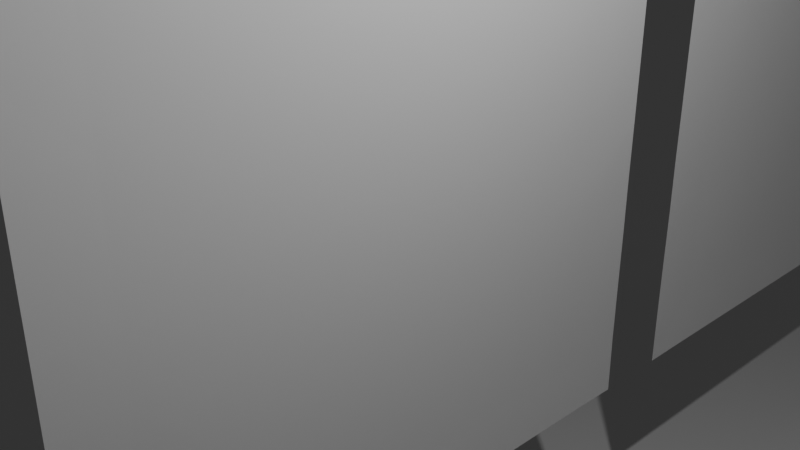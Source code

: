 # Source: force-field-demo.blend  (saved by Blender 5.0.119; exported with 4.5.12 LTS)
import bpy
from mathutils import Matrix  # noqa: F401  (used for matrix-valued properties, if any)

bpy.ops.wm.read_factory_settings(use_empty=True)
scene = bpy.context.scene
scene.name = 'Scene'

# ---- collections
col_collection = bpy.data.collections.new('Collection'); scene.collection.children.link(col_collection)
col_cloth = bpy.data.collections.new('Cloth'); scene.collection.children.link(col_cloth)

# ---- world
world_world = bpy.data.worlds.new('World'); scene.world = world_world
world_world.use_nodes = True; world_world.node_tree.nodes.clear()
_N = world_world.node_tree.nodes; _L = world_world.node_tree.links
n0 = _N.new('ShaderNodeOutputWorld'); n0.name = 'World Output'; n0.location = (200, 100)
n1 = _N.new('ShaderNodeBackground'); n1.name = 'Background'; n1.location = (-200, 100)
n1.inputs[0].default_value = (0.05088, 0.05088, 0.05088, 1.0)
_L.new(n1.outputs[0], n0.inputs[0])
n0.is_active_output = True
world_world.color = (0.05088, 0.05088, 0.05088)
world_world.sun_shadow_jitter_overblur = 0.0

# ---- cameras
cam_camera = bpy.data.cameras.new('Camera')
cam_camera.clip_end = 100.0
cam_camera.ortho_scale = 7.314

# ---- lights
light_light = bpy.data.lights.new('Light', 'POINT')
light_light.energy = 1000.0
light_light.shadow_soft_size = 0.1

# ---- meshes
me_plane = bpy.data.meshes.new('Plane')
me_plane.from_pydata([(-1.8, -1.8, -1.8), (-1.8, -1.8, -1.4), (-1.8, -1.8, -1.0), (-1.8, -1.8, -0.6), (-1.8, -1.8, -0.2), (-1.8, -1.8, 0.2), (-1.8, -1.8, 0.6), (-1.8, -1.8, 1.0), (-1.8, -1.8, 1.4), (-1.8, -1.8, 1.8), (-1.8, -1.4, -1.8), (-1.8, -1.4, -1.4), (-1.8, -1.4, -1.0), (-1.8, -1.4, -0.6), (-1.8, -1.4, -0.2), (-1.8, -1.4, 0.2), (-1.8, -1.4, 0.6), (-1.8, -1.4, 1.0), (-1.8, -1.4, 1.4), (-1.8, -1.4, 1.8), (-1.8, -1.0, -1.8), (-1.8, -1.0, -1.4), (-1.8, -1.0, -1.0), (-1.8, -1.0, -0.6), (-1.8, -1.0, -0.2), (-1.8, -1.0, 0.2), (-1.8, -1.0, 0.6), (-1.8, -1.0, 1.0), (-1.8, -1.0, 1.4), (-1.8, -1.0, 1.8), (-1.8, -0.6, -1.8), (-1.8, -0.6, -1.4), (-1.8, -0.6, -1.0), (-1.8, -0.6, -0.6), (-1.8, -0.6, -0.2), (-1.8, -0.6, 0.2), (-1.8, -0.6, 0.6), (-1.8, -0.6, 1.0), (-1.8, -0.6, 1.4), (-1.8, -0.6, 1.8), (-1.8, -0.2, -1.8), (-1.8, -0.2, -1.4), (-1.8, -0.2, -1.0), (-1.8, -0.2, -0.6), (-1.8, -0.2, -0.2), (-1.8, -0.2, 0.2), (-1.8, -0.2, 0.6), (-1.8, -0.2, 1.0), (-1.8, -0.2, 1.4), (-1.8, -0.2, 1.8), (-1.8, 0.2, -1.8), (-1.8, 0.2, -1.4), (-1.8, 0.2, -1.0), (-1.8, 0.2, -0.6), (-1.8, 0.2, -0.2), (-1.8, 0.2, 0.2), (-1.8, 0.2, 0.6), (-1.8, 0.2, 1.0), (-1.8, 0.2, 1.4), (-1.8, 0.2, 1.8), (-1.8, 0.6, -1.8), (-1.8, 0.6, -1.4), (-1.8, 0.6, -1.0), (-1.8, 0.6, -0.6), (-1.8, 0.6, -0.2), (-1.8, 0.6, 0.2), (-1.8, 0.6, 0.6), (-1.8, 0.6, 1.0), (-1.8, 0.6, 1.4), (-1.8, 0.6, 1.8), (-1.8, 1.0, -1.8), (-1.8, 1.0, -1.4), (-1.8, 1.0, -1.0), (-1.8, 1.0, -0.6), (-1.8, 1.0, -0.2), (-1.8, 1.0, 0.2), (-1.8, 1.0, 0.6), (-1.8, 1.0, 1.0), (-1.8, 1.0, 1.4), (-1.8, 1.0, 1.8), (-1.8, 1.4, -1.8), (-1.8, 1.4, -1.4), (-1.8, 1.4, -1.0), (-1.8, 1.4, -0.6), (-1.8, 1.4, -0.2), (-1.8, 1.4, 0.2), (-1.8, 1.4, 0.6), (-1.8, 1.4, 1.0), (-1.8, 1.4, 1.4), (-1.8, 1.4, 1.8), (-1.8, 1.8, -1.8), (-1.8, 1.8, -1.4), (-1.8, 1.8, -1.0), (-1.8, 1.8, -0.6), (-1.8, 1.8, -0.2), (-1.8, 1.8, 0.2), (-1.8, 1.8, 0.6), (-1.8, 1.8, 1.0), (-1.8, 1.8, 1.4), (-1.8, 1.8, 1.8), (-1.4, -1.8, -1.8), (-1.4, -1.8, -1.4), (-1.4, -1.8, -1.0), (-1.4, -1.8, -0.6), (-1.4, -1.8, -0.2), (-1.4, -1.8, 0.2), (-1.4, -1.8, 0.6), (-1.4, -1.8, 1.0), (-1.4, -1.8, 1.4), (-1.4, -1.8, 1.8), (-1.4, -1.4, -1.8), (-1.4, -1.4, -1.4), (-1.4, -1.4, -1.0), (-1.4, -1.4, -0.6), (-1.4, -1.4, -0.2), (-1.4, -1.4, 0.2), (-1.4, -1.4, 0.6), (-1.4, -1.4, 1.0), (-1.4, -1.4, 1.4), (-1.4, -1.4, 1.8), (-1.4, -1.0, -1.8), (-1.4, -1.0, -1.4), (-1.4, -1.0, -1.0), (-1.4, -1.0, -0.6), (-1.4, -1.0, -0.2), (-1.4, -1.0, 0.2), (-1.4, -1.0, 0.6), (-1.4, -1.0, 1.0), (-1.4, -1.0, 1.4), (-1.4, -1.0, 1.8), (-1.4, -0.6, -1.8), (-1.4, -0.6, -1.4), (-1.4, -0.6, -1.0), (-1.4, -0.6, -0.6), (-1.4, -0.6, -0.2), (-1.4, -0.6, 0.2), (-1.4, -0.6, 0.6), (-1.4, -0.6, 1.0), (-1.4, -0.6, 1.4), (-1.4, -0.6, 1.8), (-1.4, -0.2, -1.8), (-1.4, -0.2, -1.4), (-1.4, -0.2, -1.0), (-1.4, -0.2, -0.6), (-1.4, -0.2, -0.2), (-1.4, -0.2, 0.2), (-1.4, -0.2, 0.6), (-1.4, -0.2, 1.0), (-1.4, -0.2, 1.4), (-1.4, -0.2, 1.8), (-1.4, 0.2, -1.8), (-1.4, 0.2, -1.4), (-1.4, 0.2, -1.0), (-1.4, 0.2, -0.6), (-1.4, 0.2, -0.2), (-1.4, 0.2, 0.2), (-1.4, 0.2, 0.6), (-1.4, 0.2, 1.0), (-1.4, 0.2, 1.4), (-1.4, 0.2, 1.8), (-1.4, 0.6, -1.8), (-1.4, 0.6, -1.4), (-1.4, 0.6, -1.0), (-1.4, 0.6, -0.6), (-1.4, 0.6, -0.2), (-1.4, 0.6, 0.2), (-1.4, 0.6, 0.6), (-1.4, 0.6, 1.0), (-1.4, 0.6, 1.4), (-1.4, 0.6, 1.8), (-1.4, 1.0, -1.8), (-1.4, 1.0, -1.4), (-1.4, 1.0, -1.0), (-1.4, 1.0, -0.6), (-1.4, 1.0, -0.2), (-1.4, 1.0, 0.2), (-1.4, 1.0, 0.6), (-1.4, 1.0, 1.0), (-1.4, 1.0, 1.4), (-1.4, 1.0, 1.8), (-1.4, 1.4, -1.8), (-1.4, 1.4, -1.4), (-1.4, 1.4, -1.0), (-1.4, 1.4, -0.6), (-1.4, 1.4, -0.2), (-1.4, 1.4, 0.2), (-1.4, 1.4, 0.6), (-1.4, 1.4, 1.0), (-1.4, 1.4, 1.4), (-1.4, 1.4, 1.8), (-1.4, 1.8, -1.8), (-1.4, 1.8, -1.4), (-1.4, 1.8, -1.0), (-1.4, 1.8, -0.6), (-1.4, 1.8, -0.2), (-1.4, 1.8, 0.2), (-1.4, 1.8, 0.6), (-1.4, 1.8, 1.0), (-1.4, 1.8, 1.4), (-1.4, 1.8, 1.8), (-1.0, -1.8, -1.8), (-1.0, -1.8, -1.4), (-1.0, -1.8, -1.0), (-1.0, -1.8, -0.6), (-1.0, -1.8, -0.2), (-1.0, -1.8, 0.2), (-1.0, -1.8, 0.6), (-1.0, -1.8, 1.0), (-1.0, -1.8, 1.4), (-1.0, -1.8, 1.8), (-1.0, -1.4, -1.8), (-1.0, -1.4, -1.4), (-1.0, -1.4, -1.0), (-1.0, -1.4, -0.6), (-1.0, -1.4, -0.2), (-1.0, -1.4, 0.2), (-1.0, -1.4, 0.6), (-1.0, -1.4, 1.0), (-1.0, -1.4, 1.4), (-1.0, -1.4, 1.8), (-1.0, -1.0, -1.8), (-1.0, -1.0, -1.4), (-1.0, -1.0, -1.0), (-1.0, -1.0, -0.6), (-1.0, -1.0, -0.2), (-1.0, -1.0, 0.2), (-1.0, -1.0, 0.6), (-1.0, -1.0, 1.0), (-1.0, -1.0, 1.4), (-1.0, -1.0, 1.8), (-1.0, -0.6, -1.8), (-1.0, -0.6, -1.4), (-1.0, -0.6, -1.0), (-1.0, -0.6, -0.6), (-1.0, -0.6, -0.2), (-1.0, -0.6, 0.2), (-1.0, -0.6, 0.6), (-1.0, -0.6, 1.0), (-1.0, -0.6, 1.4), (-1.0, -0.6, 1.8), (-1.0, -0.2, -1.8), (-1.0, -0.2, -1.4), (-1.0, -0.2, -1.0), (-1.0, -0.2, -0.6), (-1.0, -0.2, -0.2), (-1.0, -0.2, 0.2), (-1.0, -0.2, 0.6), (-1.0, -0.2, 1.0), (-1.0, -0.2, 1.4), (-1.0, -0.2, 1.8), (-1.0, 0.2, -1.8), (-1.0, 0.2, -1.4), (-1.0, 0.2, -1.0), (-1.0, 0.2, -0.6), (-1.0, 0.2, -0.2), (-1.0, 0.2, 0.2), (-1.0, 0.2, 0.6), (-1.0, 0.2, 1.0), (-1.0, 0.2, 1.4), (-1.0, 0.2, 1.8), (-1.0, 0.6, -1.8), (-1.0, 0.6, -1.4), (-1.0, 0.6, -1.0), (-1.0, 0.6, -0.6), (-1.0, 0.6, -0.2), (-1.0, 0.6, 0.2), (-1.0, 0.6, 0.6), (-1.0, 0.6, 1.0), (-1.0, 0.6, 1.4), (-1.0, 0.6, 1.8), (-1.0, 1.0, -1.8), (-1.0, 1.0, -1.4), (-1.0, 1.0, -1.0), (-1.0, 1.0, -0.6), (-1.0, 1.0, -0.2), (-1.0, 1.0, 0.2), (-1.0, 1.0, 0.6), (-1.0, 1.0, 1.0), (-1.0, 1.0, 1.4), (-1.0, 1.0, 1.8), (-1.0, 1.4, -1.8), (-1.0, 1.4, -1.4), (-1.0, 1.4, -1.0), (-1.0, 1.4, -0.6), (-1.0, 1.4, -0.2), (-1.0, 1.4, 0.2), (-1.0, 1.4, 0.6), (-1.0, 1.4, 1.0), (-1.0, 1.4, 1.4), (-1.0, 1.4, 1.8), (-1.0, 1.8, -1.8), (-1.0, 1.8, -1.4), (-1.0, 1.8, -1.0), (-1.0, 1.8, -0.6), (-1.0, 1.8, -0.2), (-1.0, 1.8, 0.2), (-1.0, 1.8, 0.6), (-1.0, 1.8, 1.0), (-1.0, 1.8, 1.4), (-1.0, 1.8, 1.8), (-0.6, -1.8, -1.8), (-0.6, -1.8, -1.4), (-0.6, -1.8, -1.0), (-0.6, -1.8, -0.6), (-0.6, -1.8, -0.2), (-0.6, -1.8, 0.2), (-0.6, -1.8, 0.6), (-0.6, -1.8, 1.0), (-0.6, -1.8, 1.4), (-0.6, -1.8, 1.8), (-0.6, -1.4, -1.8), (-0.6, -1.4, -1.4), (-0.6, -1.4, -1.0), (-0.6, -1.4, -0.6), (-0.6, -1.4, -0.2), (-0.6, -1.4, 0.2), (-0.6, -1.4, 0.6), (-0.6, -1.4, 1.0), (-0.6, -1.4, 1.4), (-0.6, -1.4, 1.8), (-0.6, -1.0, -1.8), (-0.6, -1.0, -1.4), (-0.6, -1.0, -1.0), (-0.6, -1.0, -0.6), (-0.6, -1.0, -0.2), (-0.6, -1.0, 0.2), (-0.6, -1.0, 0.6), (-0.6, -1.0, 1.0), (-0.6, -1.0, 1.4), (-0.6, -1.0, 1.8), (-0.6, -0.6, -1.8), (-0.6, -0.6, -1.4), (-0.6, -0.6, -1.0), (-0.6, -0.6, -0.6), (-0.6, -0.6, -0.2), (-0.6, -0.6, 0.2), (-0.6, -0.6, 0.6), (-0.6, -0.6, 1.0), (-0.6, -0.6, 1.4), (-0.6, -0.6, 1.8), (-0.6, -0.2, -1.8), (-0.6, -0.2, -1.4), (-0.6, -0.2, -1.0), (-0.6, -0.2, -0.6), (-0.6, -0.2, -0.2), (-0.6, -0.2, 0.2), (-0.6, -0.2, 0.6), (-0.6, -0.2, 1.0), (-0.6, -0.2, 1.4), (-0.6, -0.2, 1.8), (-0.6, 0.2, -1.8), (-0.6, 0.2, -1.4), (-0.6, 0.2, -1.0), (-0.6, 0.2, -0.6), (-0.6, 0.2, -0.2), (-0.6, 0.2, 0.2), (-0.6, 0.2, 0.6), (-0.6, 0.2, 1.0), (-0.6, 0.2, 1.4), (-0.6, 0.2, 1.8), (-0.6, 0.6, -1.8), (-0.6, 0.6, -1.4), (-0.6, 0.6, -1.0), (-0.6, 0.6, -0.6), (-0.6, 0.6, -0.2), (-0.6, 0.6, 0.2), (-0.6, 0.6, 0.6), (-0.6, 0.6, 1.0), (-0.6, 0.6, 1.4), (-0.6, 0.6, 1.8), (-0.6, 1.0, -1.8), (-0.6, 1.0, -1.4), (-0.6, 1.0, -1.0), (-0.6, 1.0, -0.6), (-0.6, 1.0, -0.2), (-0.6, 1.0, 0.2), (-0.6, 1.0, 0.6), (-0.6, 1.0, 1.0), (-0.6, 1.0, 1.4), (-0.6, 1.0, 1.8), (-0.6, 1.4, -1.8), (-0.6, 1.4, -1.4), (-0.6, 1.4, -1.0), (-0.6, 1.4, -0.6), (-0.6, 1.4, -0.2), (-0.6, 1.4, 0.2), (-0.6, 1.4, 0.6), (-0.6, 1.4, 1.0), (-0.6, 1.4, 1.4), (-0.6, 1.4, 1.8), (-0.6, 1.8, -1.8), (-0.6, 1.8, -1.4), (-0.6, 1.8, -1.0), (-0.6, 1.8, -0.6), (-0.6, 1.8, -0.2), (-0.6, 1.8, 0.2), (-0.6, 1.8, 0.6), (-0.6, 1.8, 1.0), (-0.6, 1.8, 1.4), (-0.6, 1.8, 1.8), (-0.2, -1.8, -1.8), (-0.2, -1.8, -1.4), (-0.2, -1.8, -1.0), (-0.2, -1.8, -0.6), (-0.2, -1.8, -0.2), (-0.2, -1.8, 0.2), (-0.2, -1.8, 0.6), (-0.2, -1.8, 1.0), (-0.2, -1.8, 1.4), (-0.2, -1.8, 1.8), (-0.2, -1.4, -1.8), (-0.2, -1.4, -1.4), (-0.2, -1.4, -1.0), (-0.2, -1.4, -0.6), (-0.2, -1.4, -0.2), (-0.2, -1.4, 0.2), (-0.2, -1.4, 0.6), (-0.2, -1.4, 1.0), (-0.2, -1.4, 1.4), (-0.2, -1.4, 1.8), (-0.2, -1.0, -1.8), (-0.2, -1.0, -1.4), (-0.2, -1.0, -1.0), (-0.2, -1.0, -0.6), (-0.2, -1.0, -0.2), (-0.2, -1.0, 0.2), (-0.2, -1.0, 0.6), (-0.2, -1.0, 1.0), (-0.2, -1.0, 1.4), (-0.2, -1.0, 1.8), (-0.2, -0.6, -1.8), (-0.2, -0.6, -1.4), (-0.2, -0.6, -1.0), (-0.2, -0.6, -0.6), (-0.2, -0.6, -0.2), (-0.2, -0.6, 0.2), (-0.2, -0.6, 0.6), (-0.2, -0.6, 1.0), (-0.2, -0.6, 1.4), (-0.2, -0.6, 1.8), (-0.2, -0.2, -1.8), (-0.2, -0.2, -1.4), (-0.2, -0.2, -1.0), (-0.2, -0.2, -0.6), (-0.2, -0.2, -0.2), (-0.2, -0.2, 0.2), (-0.2, -0.2, 0.6), (-0.2, -0.2, 1.0), (-0.2, -0.2, 1.4), (-0.2, -0.2, 1.8), (-0.2, 0.2, -1.8), (-0.2, 0.2, -1.4), (-0.2, 0.2, -1.0), (-0.2, 0.2, -0.6), (-0.2, 0.2, -0.2), (-0.2, 0.2, 0.2), (-0.2, 0.2, 0.6), (-0.2, 0.2, 1.0), (-0.2, 0.2, 1.4), (-0.2, 0.2, 1.8), (-0.2, 0.6, -1.8), (-0.2, 0.6, -1.4), (-0.2, 0.6, -1.0), (-0.2, 0.6, -0.6), (-0.2, 0.6, -0.2), (-0.2, 0.6, 0.2), (-0.2, 0.6, 0.6), (-0.2, 0.6, 1.0), (-0.2, 0.6, 1.4), (-0.2, 0.6, 1.8), (-0.2, 1.0, -1.8), (-0.2, 1.0, -1.4), (-0.2, 1.0, -1.0), (-0.2, 1.0, -0.6), (-0.2, 1.0, -0.2), (-0.2, 1.0, 0.2), (-0.2, 1.0, 0.6), (-0.2, 1.0, 1.0), (-0.2, 1.0, 1.4), (-0.2, 1.0, 1.8), (-0.2, 1.4, -1.8), (-0.2, 1.4, -1.4), (-0.2, 1.4, -1.0), (-0.2, 1.4, -0.6), (-0.2, 1.4, -0.2), (-0.2, 1.4, 0.2), (-0.2, 1.4, 0.6), (-0.2, 1.4, 1.0), (-0.2, 1.4, 1.4), (-0.2, 1.4, 1.8), (-0.2, 1.8, -1.8), (-0.2, 1.8, -1.4), (-0.2, 1.8, -1.0), (-0.2, 1.8, -0.6), (-0.2, 1.8, -0.2), (-0.2, 1.8, 0.2), (-0.2, 1.8, 0.6), (-0.2, 1.8, 1.0), (-0.2, 1.8, 1.4), (-0.2, 1.8, 1.8), (0.2, -1.8, -1.8), (0.2, -1.8, -1.4), (0.2, -1.8, -1.0), (0.2, -1.8, -0.6), (0.2, -1.8, -0.2), (0.2, -1.8, 0.2), (0.2, -1.8, 0.6), (0.2, -1.8, 1.0), (0.2, -1.8, 1.4), (0.2, -1.8, 1.8), (0.2, -1.4, -1.8), (0.2, -1.4, -1.4), (0.2, -1.4, -1.0), (0.2, -1.4, -0.6), (0.2, -1.4, -0.2), (0.2, -1.4, 0.2), (0.2, -1.4, 0.6), (0.2, -1.4, 1.0), (0.2, -1.4, 1.4), (0.2, -1.4, 1.8), (0.2, -1.0, -1.8), (0.2, -1.0, -1.4), (0.2, -1.0, -1.0), (0.2, -1.0, -0.6), (0.2, -1.0, -0.2), (0.2, -1.0, 0.2), (0.2, -1.0, 0.6), (0.2, -1.0, 1.0), (0.2, -1.0, 1.4), (0.2, -1.0, 1.8), (0.2, -0.6, -1.8), (0.2, -0.6, -1.4), (0.2, -0.6, -1.0), (0.2, -0.6, -0.6), (0.2, -0.6, -0.2), (0.2, -0.6, 0.2), (0.2, -0.6, 0.6), (0.2, -0.6, 1.0), (0.2, -0.6, 1.4), (0.2, -0.6, 1.8), (0.2, -0.2, -1.8), (0.2, -0.2, -1.4), (0.2, -0.2, -1.0), (0.2, -0.2, -0.6), (0.2, -0.2, -0.2), (0.2, -0.2, 0.2), (0.2, -0.2, 0.6), (0.2, -0.2, 1.0), (0.2, -0.2, 1.4), (0.2, -0.2, 1.8), (0.2, 0.2, -1.8), (0.2, 0.2, -1.4), (0.2, 0.2, -1.0), (0.2, 0.2, -0.6), (0.2, 0.2, -0.2), (0.2, 0.2, 0.2), (0.2, 0.2, 0.6), (0.2, 0.2, 1.0), (0.2, 0.2, 1.4), (0.2, 0.2, 1.8), (0.2, 0.6, -1.8), (0.2, 0.6, -1.4), (0.2, 0.6, -1.0), (0.2, 0.6, -0.6), (0.2, 0.6, -0.2), (0.2, 0.6, 0.2), (0.2, 0.6, 0.6), (0.2, 0.6, 1.0), (0.2, 0.6, 1.4), (0.2, 0.6, 1.8), (0.2, 1.0, -1.8), (0.2, 1.0, -1.4), (0.2, 1.0, -1.0), (0.2, 1.0, -0.6), (0.2, 1.0, -0.2), (0.2, 1.0, 0.2), (0.2, 1.0, 0.6), (0.2, 1.0, 1.0), (0.2, 1.0, 1.4), (0.2, 1.0, 1.8), (0.2, 1.4, -1.8), (0.2, 1.4, -1.4), (0.2, 1.4, -1.0), (0.2, 1.4, -0.6), (0.2, 1.4, -0.2), (0.2, 1.4, 0.2), (0.2, 1.4, 0.6), (0.2, 1.4, 1.0), (0.2, 1.4, 1.4), (0.2, 1.4, 1.8), (0.2, 1.8, -1.8), (0.2, 1.8, -1.4), (0.2, 1.8, -1.0), (0.2, 1.8, -0.6), (0.2, 1.8, -0.2), (0.2, 1.8, 0.2), (0.2, 1.8, 0.6), (0.2, 1.8, 1.0), (0.2, 1.8, 1.4), (0.2, 1.8, 1.8), (0.6, -1.8, -1.8), (0.6, -1.8, -1.4), (0.6, -1.8, -1.0), (0.6, -1.8, -0.6), (0.6, -1.8, -0.2), (0.6, -1.8, 0.2), (0.6, -1.8, 0.6), (0.6, -1.8, 1.0), (0.6, -1.8, 1.4), (0.6, -1.8, 1.8), (0.6, -1.4, -1.8), (0.6, -1.4, -1.4), (0.6, -1.4, -1.0), (0.6, -1.4, -0.6), (0.6, -1.4, -0.2), (0.6, -1.4, 0.2), (0.6, -1.4, 0.6), (0.6, -1.4, 1.0), (0.6, -1.4, 1.4), (0.6, -1.4, 1.8), (0.6, -1.0, -1.8), (0.6, -1.0, -1.4), (0.6, -1.0, -1.0), (0.6, -1.0, -0.6), (0.6, -1.0, -0.2), (0.6, -1.0, 0.2), (0.6, -1.0, 0.6), (0.6, -1.0, 1.0), (0.6, -1.0, 1.4), (0.6, -1.0, 1.8), (0.6, -0.6, -1.8), (0.6, -0.6, -1.4), (0.6, -0.6, -1.0), (0.6, -0.6, -0.6), (0.6, -0.6, -0.2), (0.6, -0.6, 0.2), (0.6, -0.6, 0.6), (0.6, -0.6, 1.0), (0.6, -0.6, 1.4), (0.6, -0.6, 1.8), (0.6, -0.2, -1.8), (0.6, -0.2, -1.4), (0.6, -0.2, -1.0), (0.6, -0.2, -0.6), (0.6, -0.2, -0.2), (0.6, -0.2, 0.2), (0.6, -0.2, 0.6), (0.6, -0.2, 1.0), (0.6, -0.2, 1.4), (0.6, -0.2, 1.8), (0.6, 0.2, -1.8), (0.6, 0.2, -1.4), (0.6, 0.2, -1.0), (0.6, 0.2, -0.6), (0.6, 0.2, -0.2), (0.6, 0.2, 0.2), (0.6, 0.2, 0.6), (0.6, 0.2, 1.0), (0.6, 0.2, 1.4), (0.6, 0.2, 1.8), (0.6, 0.6, -1.8), (0.6, 0.6, -1.4), (0.6, 0.6, -1.0), (0.6, 0.6, -0.6), (0.6, 0.6, -0.2), (0.6, 0.6, 0.2), (0.6, 0.6, 0.6), (0.6, 0.6, 1.0), (0.6, 0.6, 1.4), (0.6, 0.6, 1.8), (0.6, 1.0, -1.8), (0.6, 1.0, -1.4), (0.6, 1.0, -1.0), (0.6, 1.0, -0.6), (0.6, 1.0, -0.2), (0.6, 1.0, 0.2), (0.6, 1.0, 0.6), (0.6, 1.0, 1.0), (0.6, 1.0, 1.4), (0.6, 1.0, 1.8), (0.6, 1.4, -1.8), (0.6, 1.4, -1.4), (0.6, 1.4, -1.0), (0.6, 1.4, -0.6), (0.6, 1.4, -0.2), (0.6, 1.4, 0.2), (0.6, 1.4, 0.6), (0.6, 1.4, 1.0), (0.6, 1.4, 1.4), (0.6, 1.4, 1.8), (0.6, 1.8, -1.8), (0.6, 1.8, -1.4), (0.6, 1.8, -1.0), (0.6, 1.8, -0.6), (0.6, 1.8, -0.2), (0.6, 1.8, 0.2), (0.6, 1.8, 0.6), (0.6, 1.8, 1.0), (0.6, 1.8, 1.4), (0.6, 1.8, 1.8), (1.0, -1.8, -1.8), (1.0, -1.8, -1.4), (1.0, -1.8, -1.0), (1.0, -1.8, -0.6), (1.0, -1.8, -0.2), (1.0, -1.8, 0.2), (1.0, -1.8, 0.6), (1.0, -1.8, 1.0), (1.0, -1.8, 1.4), (1.0, -1.8, 1.8), (1.0, -1.4, -1.8), (1.0, -1.4, -1.4), (1.0, -1.4, -1.0), (1.0, -1.4, -0.6), (1.0, -1.4, -0.2), (1.0, -1.4, 0.2), (1.0, -1.4, 0.6), (1.0, -1.4, 1.0), (1.0, -1.4, 1.4), (1.0, -1.4, 1.8), (1.0, -1.0, -1.8), (1.0, -1.0, -1.4), (1.0, -1.0, -1.0), (1.0, -1.0, -0.6), (1.0, -1.0, -0.2), (1.0, -1.0, 0.2), (1.0, -1.0, 0.6), (1.0, -1.0, 1.0), (1.0, -1.0, 1.4), (1.0, -1.0, 1.8), (1.0, -0.6, -1.8), (1.0, -0.6, -1.4), (1.0, -0.6, -1.0), (1.0, -0.6, -0.6), (1.0, -0.6, -0.2), (1.0, -0.6, 0.2), (1.0, -0.6, 0.6), (1.0, -0.6, 1.0), (1.0, -0.6, 1.4), (1.0, -0.6, 1.8), (1.0, -0.2, -1.8), (1.0, -0.2, -1.4), (1.0, -0.2, -1.0), (1.0, -0.2, -0.6), (1.0, -0.2, -0.2), (1.0, -0.2, 0.2), (1.0, -0.2, 0.6), (1.0, -0.2, 1.0), (1.0, -0.2, 1.4), (1.0, -0.2, 1.8), (1.0, 0.2, -1.8), (1.0, 0.2, -1.4), (1.0, 0.2, -1.0), (1.0, 0.2, -0.6), (1.0, 0.2, -0.2), (1.0, 0.2, 0.2), (1.0, 0.2, 0.6), (1.0, 0.2, 1.0), (1.0, 0.2, 1.4), (1.0, 0.2, 1.8), (1.0, 0.6, -1.8), (1.0, 0.6, -1.4), (1.0, 0.6, -1.0), (1.0, 0.6, -0.6), (1.0, 0.6, -0.2), (1.0, 0.6, 0.2), (1.0, 0.6, 0.6), (1.0, 0.6, 1.0), (1.0, 0.6, 1.4), (1.0, 0.6, 1.8), (1.0, 1.0, -1.8), (1.0, 1.0, -1.4), (1.0, 1.0, -1.0), (1.0, 1.0, -0.6), (1.0, 1.0, -0.2), (1.0, 1.0, 0.2), (1.0, 1.0, 0.6), (1.0, 1.0, 1.0), (1.0, 1.0, 1.4), (1.0, 1.0, 1.8), (1.0, 1.4, -1.8), (1.0, 1.4, -1.4), (1.0, 1.4, -1.0), (1.0, 1.4, -0.6), (1.0, 1.4, -0.2), (1.0, 1.4, 0.2), (1.0, 1.4, 0.6), (1.0, 1.4, 1.0), (1.0, 1.4, 1.4), (1.0, 1.4, 1.8), (1.0, 1.8, -1.8), (1.0, 1.8, -1.4), (1.0, 1.8, -1.0), (1.0, 1.8, -0.6), (1.0, 1.8, -0.2), (1.0, 1.8, 0.2), (1.0, 1.8, 0.6), (1.0, 1.8, 1.0), (1.0, 1.8, 1.4), (1.0, 1.8, 1.8), (1.4, -1.8, -1.8), (1.4, -1.8, -1.4), (1.4, -1.8, -1.0), (1.4, -1.8, -0.6), (1.4, -1.8, -0.2), (1.4, -1.8, 0.2), (1.4, -1.8, 0.6), (1.4, -1.8, 1.0), (1.4, -1.8, 1.4), (1.4, -1.8, 1.8), (1.4, -1.4, -1.8), (1.4, -1.4, -1.4), (1.4, -1.4, -1.0), (1.4, -1.4, -0.6), (1.4, -1.4, -0.2), (1.4, -1.4, 0.2), (1.4, -1.4, 0.6), (1.4, -1.4, 1.0), (1.4, -1.4, 1.4), (1.4, -1.4, 1.8), (1.4, -1.0, -1.8), (1.4, -1.0, -1.4), (1.4, -1.0, -1.0), (1.4, -1.0, -0.6), (1.4, -1.0, -0.2), (1.4, -1.0, 0.2), (1.4, -1.0, 0.6), (1.4, -1.0, 1.0), (1.4, -1.0, 1.4), (1.4, -1.0, 1.8), (1.4, -0.6, -1.8), (1.4, -0.6, -1.4), (1.4, -0.6, -1.0), (1.4, -0.6, -0.6), (1.4, -0.6, -0.2), (1.4, -0.6, 0.2), (1.4, -0.6, 0.6), (1.4, -0.6, 1.0), (1.4, -0.6, 1.4), (1.4, -0.6, 1.8), (1.4, -0.2, -1.8), (1.4, -0.2, -1.4), (1.4, -0.2, -1.0), (1.4, -0.2, -0.6), (1.4, -0.2, -0.2), (1.4, -0.2, 0.2), (1.4, -0.2, 0.6), (1.4, -0.2, 1.0), (1.4, -0.2, 1.4), (1.4, -0.2, 1.8), (1.4, 0.2, -1.8), (1.4, 0.2, -1.4), (1.4, 0.2, -1.0), (1.4, 0.2, -0.6), (1.4, 0.2, -0.2), (1.4, 0.2, 0.2), (1.4, 0.2, 0.6), (1.4, 0.2, 1.0), (1.4, 0.2, 1.4), (1.4, 0.2, 1.8), (1.4, 0.6, -1.8), (1.4, 0.6, -1.4), (1.4, 0.6, -1.0), (1.4, 0.6, -0.6), (1.4, 0.6, -0.2), (1.4, 0.6, 0.2), (1.4, 0.6, 0.6), (1.4, 0.6, 1.0), (1.4, 0.6, 1.4), (1.4, 0.6, 1.8), (1.4, 1.0, -1.8), (1.4, 1.0, -1.4), (1.4, 1.0, -1.0), (1.4, 1.0, -0.6), (1.4, 1.0, -0.2), (1.4, 1.0, 0.2), (1.4, 1.0, 0.6), (1.4, 1.0, 1.0), (1.4, 1.0, 1.4), (1.4, 1.0, 1.8), (1.4, 1.4, -1.8), (1.4, 1.4, -1.4), (1.4, 1.4, -1.0), (1.4, 1.4, -0.6), (1.4, 1.4, -0.2), (1.4, 1.4, 0.2), (1.4, 1.4, 0.6), (1.4, 1.4, 1.0), (1.4, 1.4, 1.4), (1.4, 1.4, 1.8), (1.4, 1.8, -1.8), (1.4, 1.8, -1.4), (1.4, 1.8, -1.0), (1.4, 1.8, -0.6), (1.4, 1.8, -0.2), (1.4, 1.8, 0.2), (1.4, 1.8, 0.6), (1.4, 1.8, 1.0), (1.4, 1.8, 1.4), (1.4, 1.8, 1.8), (1.8, -1.8, -1.8), (1.8, -1.8, -1.4), (1.8, -1.8, -1.0), (1.8, -1.8, -0.6), (1.8, -1.8, -0.2), (1.8, -1.8, 0.2), (1.8, -1.8, 0.6), (1.8, -1.8, 1.0), (1.8, -1.8, 1.4), (1.8, -1.8, 1.8), (1.8, -1.4, -1.8), (1.8, -1.4, -1.4), (1.8, -1.4, -1.0), (1.8, -1.4, -0.6), (1.8, -1.4, -0.2), (1.8, -1.4, 0.2), (1.8, -1.4, 0.6), (1.8, -1.4, 1.0), (1.8, -1.4, 1.4), (1.8, -1.4, 1.8), (1.8, -1.0, -1.8), (1.8, -1.0, -1.4), (1.8, -1.0, -1.0), (1.8, -1.0, -0.6), (1.8, -1.0, -0.2), (1.8, -1.0, 0.2), (1.8, -1.0, 0.6), (1.8, -1.0, 1.0), (1.8, -1.0, 1.4), (1.8, -1.0, 1.8), (1.8, -0.6, -1.8), (1.8, -0.6, -1.4), (1.8, -0.6, -1.0), (1.8, -0.6, -0.6), (1.8, -0.6, -0.2), (1.8, -0.6, 0.2), (1.8, -0.6, 0.6), (1.8, -0.6, 1.0), (1.8, -0.6, 1.4), (1.8, -0.6, 1.8), (1.8, -0.2, -1.8), (1.8, -0.2, -1.4), (1.8, -0.2, -1.0), (1.8, -0.2, -0.6), (1.8, -0.2, -0.2), (1.8, -0.2, 0.2), (1.8, -0.2, 0.6), (1.8, -0.2, 1.0), (1.8, -0.2, 1.4), (1.8, -0.2, 1.8), (1.8, 0.2, -1.8), (1.8, 0.2, -1.4), (1.8, 0.2, -1.0), (1.8, 0.2, -0.6), (1.8, 0.2, -0.2), (1.8, 0.2, 0.2), (1.8, 0.2, 0.6), (1.8, 0.2, 1.0), (1.8, 0.2, 1.4), (1.8, 0.2, 1.8), (1.8, 0.6, -1.8), (1.8, 0.6, -1.4), (1.8, 0.6, -1.0), (1.8, 0.6, -0.6), (1.8, 0.6, -0.2), (1.8, 0.6, 0.2), (1.8, 0.6, 0.6), (1.8, 0.6, 1.0), (1.8, 0.6, 1.4), (1.8, 0.6, 1.8), (1.8, 1.0, -1.8), (1.8, 1.0, -1.4), (1.8, 1.0, -1.0), (1.8, 1.0, -0.6), (1.8, 1.0, -0.2), (1.8, 1.0, 0.2), (1.8, 1.0, 0.6), (1.8, 1.0, 1.0), (1.8, 1.0, 1.4), (1.8, 1.0, 1.8), (1.8, 1.4, -1.8), (1.8, 1.4, -1.4), (1.8, 1.4, -1.0), (1.8, 1.4, -0.6), (1.8, 1.4, -0.2), (1.8, 1.4, 0.2), (1.8, 1.4, 0.6), (1.8, 1.4, 1.0), (1.8, 1.4, 1.4), (1.8, 1.4, 1.8), (1.8, 1.8, -1.8), (1.8, 1.8, -1.4), (1.8, 1.8, -1.0), (1.8, 1.8, -0.6), (1.8, 1.8, -0.2), (1.8, 1.8, 0.2), (1.8, 1.8, 0.6), (1.8, 1.8, 1.0), (1.8, 1.8, 1.4), (1.8, 1.8, 1.8), (-1.8, -1.8, -1.8), (-1.8, -1.8, -1.4), (-1.8, -1.8, -1.0), (-1.8, -1.8, -0.6), (-1.8, -1.8, -0.2), (-1.8, -1.8, 0.2), (-1.8, -1.8, 0.6), (-1.8, -1.8, 1.0), (-1.8, -1.8, 1.4), (-1.8, -1.8, 1.8), (-1.8, -1.4, -1.8), (-1.8, -1.4, -1.4), (-1.8, -1.4, -1.0), (-1.8, -1.4, -0.6), (-1.8, -1.4, -0.2), (-1.8, -1.4, 0.2), (-1.8, -1.4, 0.6), (-1.8, -1.4, 1.0), (-1.8, -1.4, 1.4), (-1.8, -1.4, 1.8), (-1.8, -1.0, -1.8), (-1.8, -1.0, -1.4), (-1.8, -1.0, -1.0), (-1.8, -1.0, -0.6), (-1.8, -1.0, -0.2), (-1.8, -1.0, 0.2), (-1.8, -1.0, 0.6), (-1.8, -1.0, 1.0), (-1.8, -1.0, 1.4), (-1.8, -1.0, 1.8), (-1.8, -0.6, -1.8), (-1.8, -0.6, -1.4), (-1.8, -0.6, -1.0), (-1.8, -0.6, -0.6), (-1.8, -0.6, -0.2), (-1.8, -0.6, 0.2), (-1.8, -0.6, 0.6), (-1.8, -0.6, 1.0), (-1.8, -0.6, 1.4), (-1.8, -0.6, 1.8), (-1.8, -0.2, -1.8), (-1.8, -0.2, -1.4), (-1.8, -0.2, -1.0), (-1.8, -0.2, -0.6), (-1.8, -0.2, -0.2), (-1.8, -0.2, 0.2), (-1.8, -0.2, 0.6), (-1.8, -0.2, 1.0), (-1.8, -0.2, 1.4), (-1.8, -0.2, 1.8), (-1.8, 0.2, -1.8), (-1.8, 0.2, -1.4), (-1.8, 0.2, -1.0), (-1.8, 0.2, -0.6), (-1.8, 0.2, -0.2), (-1.8, 0.2, 0.2), (-1.8, 0.2, 0.6), (-1.8, 0.2, 1.0), (-1.8, 0.2, 1.4), (-1.8, 0.2, 1.8), (-1.8, 0.6, -1.8), (-1.8, 0.6, -1.4), (-1.8, 0.6, -1.0), (-1.8, 0.6, -0.6), (-1.8, 0.6, -0.2), (-1.8, 0.6, 0.2), (-1.8, 0.6, 0.6), (-1.8, 0.6, 1.0), (-1.8, 0.6, 1.4), (-1.8, 0.6, 1.8), (-1.8, 1.0, -1.8), (-1.8, 1.0, -1.4), (-1.8, 1.0, -1.0), (-1.8, 1.0, -0.6), (-1.8, 1.0, -0.2), (-1.8, 1.0, 0.2), (-1.8, 1.0, 0.6), (-1.8, 1.0, 1.0), (-1.8, 1.0, 1.4), (-1.8, 1.0, 1.8), (-1.8, 1.4, -1.8), (-1.8, 1.4, -1.4), (-1.8, 1.4, -1.0), (-1.8, 1.4, -0.6), (-1.8, 1.4, -0.2), (-1.8, 1.4, 0.2), (-1.8, 1.4, 0.6), (-1.8, 1.4, 1.0), (-1.8, 1.4, 1.4), (-1.8, 1.4, 1.8), (-1.8, 1.8, -1.8), (-1.8, 1.8, -1.4), (-1.8, 1.8, -1.0), (-1.8, 1.8, -0.6), (-1.8, 1.8, -0.2), (-1.8, 1.8, 0.2), (-1.8, 1.8, 0.6), (-1.8, 1.8, 1.0), (-1.8, 1.8, 1.4), (-1.8, 1.8, 1.8), (-1.4, -1.8, -1.8), (-1.4, -1.8, -1.4), (-1.4, -1.8, -1.0), (-1.4, -1.8, -0.6), (-1.4, -1.8, -0.2), (-1.4, -1.8, 0.2), (-1.4, -1.8, 0.6), (-1.4, -1.8, 1.0), (-1.4, -1.8, 1.4), (-1.4, -1.8, 1.8), (-1.4, -1.4, -1.8), (-1.4, -1.4, -1.4), (-1.4, -1.4, -1.0), (-1.4, -1.4, -0.6), (-1.4, -1.4, -0.2), (-1.4, -1.4, 0.2), (-1.4, -1.4, 0.6), (-1.4, -1.4, 1.0), (-1.4, -1.4, 1.4), (-1.4, -1.4, 1.8), (-1.4, -1.0, -1.8), (-1.4, -1.0, -1.4), (-1.4, -1.0, -1.0), (-1.4, -1.0, -0.6), (-1.4, -1.0, -0.2), (-1.4, -1.0, 0.2), (-1.4, -1.0, 0.6), (-1.4, -1.0, 1.0), (-1.4, -1.0, 1.4), (-1.4, -1.0, 1.8), (-1.4, -0.6, -1.8), (-1.4, -0.6, -1.4), (-1.4, -0.6, -1.0), (-1.4, -0.6, -0.6), (-1.4, -0.6, -0.2), (-1.4, -0.6, 0.2), (-1.4, -0.6, 0.6), (-1.4, -0.6, 1.0), (-1.4, -0.6, 1.4), (-1.4, -0.6, 1.8), (-1.4, -0.2, -1.8), (-1.4, -0.2, -1.4), (-1.4, -0.2, -1.0), (-1.4, -0.2, -0.6), (-1.4, -0.2, -0.2), (-1.4, -0.2, 0.2), (-1.4, -0.2, 0.6), (-1.4, -0.2, 1.0), (-1.4, -0.2, 1.4), (-1.4, -0.2, 1.8), (-1.4, 0.2, -1.8), (-1.4, 0.2, -1.4), (-1.4, 0.2, -1.0), (-1.4, 0.2, -0.6), (-1.4, 0.2, -0.2), (-1.4, 0.2, 0.2), (-1.4, 0.2, 0.6), (-1.4, 0.2, 1.0), (-1.4, 0.2, 1.4), (-1.4, 0.2, 1.8), (-1.4, 0.6, -1.8), (-1.4, 0.6, -1.4), (-1.4, 0.6, -1.0), (-1.4, 0.6, -0.6), (-1.4, 0.6, -0.2), (-1.4, 0.6, 0.2), (-1.4, 0.6, 0.6), (-1.4, 0.6, 1.0), (-1.4, 0.6, 1.4), (-1.4, 0.6, 1.8), (-1.4, 1.0, -1.8), (-1.4, 1.0, -1.4), (-1.4, 1.0, -1.0), (-1.4, 1.0, -0.6), (-1.4, 1.0, -0.2), (-1.4, 1.0, 0.2), (-1.4, 1.0, 0.6), (-1.4, 1.0, 1.0), (-1.4, 1.0, 1.4), (-1.4, 1.0, 1.8), (-1.4, 1.4, -1.8), (-1.4, 1.4, -1.4), (-1.4, 1.4, -1.0), (-1.4, 1.4, -0.6), (-1.4, 1.4, -0.2), (-1.4, 1.4, 0.2), (-1.4, 1.4, 0.6), (-1.4, 1.4, 1.0), (-1.4, 1.4, 1.4), (-1.4, 1.4, 1.8), (-1.4, 1.8, -1.8), (-1.4, 1.8, -1.4), (-1.4, 1.8, -1.0), (-1.4, 1.8, -0.6), (-1.4, 1.8, -0.2), (-1.4, 1.8, 0.2), (-1.4, 1.8, 0.6), (-1.4, 1.8, 1.0), (-1.4, 1.8, 1.4), (-1.4, 1.8, 1.8), (-1.0, -1.8, -1.8), (-1.0, -1.8, -1.4), (-1.0, -1.8, -1.0), (-1.0, -1.8, -0.6), (-1.0, -1.8, -0.2), (-1.0, -1.8, 0.2), (-1.0, -1.8, 0.6), (-1.0, -1.8, 1.0), (-1.0, -1.8, 1.4), (-1.0, -1.8, 1.8), (-1.0, -1.4, -1.8), (-1.0, -1.4, -1.4), (-1.0, -1.4, -1.0), (-1.0, -1.4, -0.6), (-1.0, -1.4, -0.2), (-1.0, -1.4, 0.2), (-1.0, -1.4, 0.6), (-1.0, -1.4, 1.0), (-1.0, -1.4, 1.4), (-1.0, -1.4, 1.8), (-1.0, -1.0, -1.8), (-1.0, -1.0, -1.4), (-1.0, -1.0, -1.0), (-1.0, -1.0, -0.6), (-1.0, -1.0, -0.2), (-1.0, -1.0, 0.2), (-1.0, -1.0, 0.6), (-1.0, -1.0, 1.0), (-1.0, -1.0, 1.4), (-1.0, -1.0, 1.8), (-1.0, -0.6, -1.8), (-1.0, -0.6, -1.4), (-1.0, -0.6, -1.0), (-1.0, -0.6, -0.6), (-1.0, -0.6, -0.2), (-1.0, -0.6, 0.2), (-1.0, -0.6, 0.6), (-1.0, -0.6, 1.0), (-1.0, -0.6, 1.4), (-1.0, -0.6, 1.8), (-1.0, -0.2, -1.8), (-1.0, -0.2, -1.4), (-1.0, -0.2, -1.0), (-1.0, -0.2, -0.6), (-1.0, -0.2, -0.2), (-1.0, -0.2, 0.2), (-1.0, -0.2, 0.6), (-1.0, -0.2, 1.0), (-1.0, -0.2, 1.4), (-1.0, -0.2, 1.8), (-1.0, 0.2, -1.8), (-1.0, 0.2, -1.4), (-1.0, 0.2, -1.0), (-1.0, 0.2, -0.6), (-1.0, 0.2, -0.2), (-1.0, 0.2, 0.2), (-1.0, 0.2, 0.6), (-1.0, 0.2, 1.0), (-1.0, 0.2, 1.4), (-1.0, 0.2, 1.8), (-1.0, 0.6, -1.8), (-1.0, 0.6, -1.4), (-1.0, 0.6, -1.0), (-1.0, 0.6, -0.6), (-1.0, 0.6, -0.2), (-1.0, 0.6, 0.2), (-1.0, 0.6, 0.6), (-1.0, 0.6, 1.0), (-1.0, 0.6, 1.4), (-1.0, 0.6, 1.8), (-1.0, 1.0, -1.8), (-1.0, 1.0, -1.4), (-1.0, 1.0, -1.0), (-1.0, 1.0, -0.6), (-1.0, 1.0, -0.2), (-1.0, 1.0, 0.2), (-1.0, 1.0, 0.6), (-1.0, 1.0, 1.0), (-1.0, 1.0, 1.4), (-1.0, 1.0, 1.8), (-1.0, 1.4, -1.8), (-1.0, 1.4, -1.4), (-1.0, 1.4, -1.0), (-1.0, 1.4, -0.6), (-1.0, 1.4, -0.2), (-1.0, 1.4, 0.2), (-1.0, 1.4, 0.6), (-1.0, 1.4, 1.0), (-1.0, 1.4, 1.4), (-1.0, 1.4, 1.8), (-1.0, 1.8, -1.8), (-1.0, 1.8, -1.4), (-1.0, 1.8, -1.0), (-1.0, 1.8, -0.6), (-1.0, 1.8, -0.2), (-1.0, 1.8, 0.2), (-1.0, 1.8, 0.6), (-1.0, 1.8, 1.0), (-1.0, 1.8, 1.4), (-1.0, 1.8, 1.8), (-0.6, -1.8, -1.8), (-0.6, -1.8, -1.4), (-0.6, -1.8, -1.0), (-0.6, -1.8, -0.6), (-0.6, -1.8, -0.2), (-0.6, -1.8, 0.2), (-0.6, -1.8, 0.6), (-0.6, -1.8, 1.0), (-0.6, -1.8, 1.4), (-0.6, -1.8, 1.8), (-0.6, -1.4, -1.8), (-0.6, -1.4, -1.4), (-0.6, -1.4, -1.0), (-0.6, -1.4, -0.6), (-0.6, -1.4, -0.2), (-0.6, -1.4, 0.2), (-0.6, -1.4, 0.6), (-0.6, -1.4, 1.0), (-0.6, -1.4, 1.4), (-0.6, -1.4, 1.8), (-0.6, -1.0, -1.8), (-0.6, -1.0, -1.4), (-0.6, -1.0, -1.0), (-0.6, -1.0, -0.6), (-0.6, -1.0, -0.2), (-0.6, -1.0, 0.2), (-0.6, -1.0, 0.6), (-0.6, -1.0, 1.0), (-0.6, -1.0, 1.4), (-0.6, -1.0, 1.8), (-0.6, -0.6, -1.8), (-0.6, -0.6, -1.4), (-0.6, -0.6, -1.0), (-0.6, -0.6, -0.6), (-0.6, -0.6, -0.2), (-0.6, -0.6, 0.2), (-0.6, -0.6, 0.6), (-0.6, -0.6, 1.0), (-0.6, -0.6, 1.4), (-0.6, -0.6, 1.8), (-0.6, -0.2, -1.8), (-0.6, -0.2, -1.4), (-0.6, -0.2, -1.0), (-0.6, -0.2, -0.6), (-0.6, -0.2, -0.2), (-0.6, -0.2, 0.2), (-0.6, -0.2, 0.6), (-0.6, -0.2, 1.0), (-0.6, -0.2, 1.4), (-0.6, -0.2, 1.8), (-0.6, 0.2, -1.8), (-0.6, 0.2, -1.4), (-0.6, 0.2, -1.0), (-0.6, 0.2, -0.6), (-0.6, 0.2, -0.2), (-0.6, 0.2, 0.2), (-0.6, 0.2, 0.6), (-0.6, 0.2, 1.0), (-0.6, 0.2, 1.4), (-0.6, 0.2, 1.8), (-0.6, 0.6, -1.8), (-0.6, 0.6, -1.4), (-0.6, 0.6, -1.0), (-0.6, 0.6, -0.6), (-0.6, 0.6, -0.2), (-0.6, 0.6, 0.2), (-0.6, 0.6, 0.6), (-0.6, 0.6, 1.0), (-0.6, 0.6, 1.4), (-0.6, 0.6, 1.8), (-0.6, 1.0, -1.8), (-0.6, 1.0, -1.4), (-0.6, 1.0, -1.0), (-0.6, 1.0, -0.6), (-0.6, 1.0, -0.2), (-0.6, 1.0, 0.2), (-0.6, 1.0, 0.6), (-0.6, 1.0, 1.0), (-0.6, 1.0, 1.4), (-0.6, 1.0, 1.8), (-0.6, 1.4, -1.8), (-0.6, 1.4, -1.4), (-0.6, 1.4, -1.0), (-0.6, 1.4, -0.6), (-0.6, 1.4, -0.2), (-0.6, 1.4, 0.2), (-0.6, 1.4, 0.6), (-0.6, 1.4, 1.0), (-0.6, 1.4, 1.4), (-0.6, 1.4, 1.8), (-0.6, 1.8, -1.8), (-0.6, 1.8, -1.4), (-0.6, 1.8, -1.0), (-0.6, 1.8, -0.6), (-0.6, 1.8, -0.2), (-0.6, 1.8, 0.2), (-0.6, 1.8, 0.6), (-0.6, 1.8, 1.0), (-0.6, 1.8, 1.4), (-0.6, 1.8, 1.8), (-0.2, -1.8, -1.8), (-0.2, -1.8, -1.4), (-0.2, -1.8, -1.0), (-0.2, -1.8, -0.6), (-0.2, -1.8, -0.2), (-0.2, -1.8, 0.2), (-0.2, -1.8, 0.6), (-0.2, -1.8, 1.0), (-0.2, -1.8, 1.4), (-0.2, -1.8, 1.8), (-0.2, -1.4, -1.8), (-0.2, -1.4, -1.4), (-0.2, -1.4, -1.0), (-0.2, -1.4, -0.6), (-0.2, -1.4, -0.2), (-0.2, -1.4, 0.2), (-0.2, -1.4, 0.6), (-0.2, -1.4, 1.0), (-0.2, -1.4, 1.4), (-0.2, -1.4, 1.8), (-0.2, -1.0, -1.8), (-0.2, -1.0, -1.4), (-0.2, -1.0, -1.0), (-0.2, -1.0, -0.6), (-0.2, -1.0, -0.2), (-0.2, -1.0, 0.2), (-0.2, -1.0, 0.6), (-0.2, -1.0, 1.0), (-0.2, -1.0, 1.4), (-0.2, -1.0, 1.8), (-0.2, -0.6, -1.8), (-0.2, -0.6, -1.4), (-0.2, -0.6, -1.0), (-0.2, -0.6, -0.6), (-0.2, -0.6, -0.2), (-0.2, -0.6, 0.2), (-0.2, -0.6, 0.6), (-0.2, -0.6, 1.0), (-0.2, -0.6, 1.4), (-0.2, -0.6, 1.8), (-0.2, -0.2, -1.8), (-0.2, -0.2, -1.4), (-0.2, -0.2, -1.0), (-0.2, -0.2, -0.6), (-0.2, -0.2, -0.2), (-0.2, -0.2, 0.2), (-0.2, -0.2, 0.6), (-0.2, -0.2, 1.0), (-0.2, -0.2, 1.4), (-0.2, -0.2, 1.8), (-0.2, 0.2, -1.8), (-0.2, 0.2, -1.4), (-0.2, 0.2, -1.0), (-0.2, 0.2, -0.6), (-0.2, 0.2, -0.2), (-0.2, 0.2, 0.2), (-0.2, 0.2, 0.6), (-0.2, 0.2, 1.0), (-0.2, 0.2, 1.4), (-0.2, 0.2, 1.8), (-0.2, 0.6, -1.8), (-0.2, 0.6, -1.4), (-0.2, 0.6, -1.0), (-0.2, 0.6, -0.6), (-0.2, 0.6, -0.2), (-0.2, 0.6, 0.2), (-0.2, 0.6, 0.6), (-0.2, 0.6, 1.0), (-0.2, 0.6, 1.4), (-0.2, 0.6, 1.8), (-0.2, 1.0, -1.8), (-0.2, 1.0, -1.4), (-0.2, 1.0, -1.0), (-0.2, 1.0, -0.6), (-0.2, 1.0, -0.2), (-0.2, 1.0, 0.2), (-0.2, 1.0, 0.6), (-0.2, 1.0, 1.0), (-0.2, 1.0, 1.4), (-0.2, 1.0, 1.8), (-0.2, 1.4, -1.8), (-0.2, 1.4, -1.4), (-0.2, 1.4, -1.0), (-0.2, 1.4, -0.6), (-0.2, 1.4, -0.2), (-0.2, 1.4, 0.2), (-0.2, 1.4, 0.6), (-0.2, 1.4, 1.0), (-0.2, 1.4, 1.4), (-0.2, 1.4, 1.8), (-0.2, 1.8, -1.8), (-0.2, 1.8, -1.4), (-0.2, 1.8, -1.0), (-0.2, 1.8, -0.6), (-0.2, 1.8, -0.2), (-0.2, 1.8, 0.2), (-0.2, 1.8, 0.6), (-0.2, 1.8, 1.0), (-0.2, 1.8, 1.4), (-0.2, 1.8, 1.8), (0.2, -1.8, -1.8), (0.2, -1.8, -1.4), (0.2, -1.8, -1.0), (0.2, -1.8, -0.6), (0.2, -1.8, -0.2), (0.2, -1.8, 0.2), (0.2, -1.8, 0.6), (0.2, -1.8, 1.0), (0.2, -1.8, 1.4), (0.2, -1.8, 1.8), (0.2, -1.4, -1.8), (0.2, -1.4, -1.4), (0.2, -1.4, -1.0), (0.2, -1.4, -0.6), (0.2, -1.4, -0.2), (0.2, -1.4, 0.2), (0.2, -1.4, 0.6), (0.2, -1.4, 1.0), (0.2, -1.4, 1.4), (0.2, -1.4, 1.8), (0.2, -1.0, -1.8), (0.2, -1.0, -1.4), (0.2, -1.0, -1.0), (0.2, -1.0, -0.6), (0.2, -1.0, -0.2), (0.2, -1.0, 0.2), (0.2, -1.0, 0.6), (0.2, -1.0, 1.0), (0.2, -1.0, 1.4), (0.2, -1.0, 1.8), (0.2, -0.6, -1.8), (0.2, -0.6, -1.4), (0.2, -0.6, -1.0), (0.2, -0.6, -0.6), (0.2, -0.6, -0.2), (0.2, -0.6, 0.2), (0.2, -0.6, 0.6), (0.2, -0.6, 1.0), (0.2, -0.6, 1.4), (0.2, -0.6, 1.8), (0.2, -0.2, -1.8), (0.2, -0.2, -1.4), (0.2, -0.2, -1.0), (0.2, -0.2, -0.6), (0.2, -0.2, -0.2), (0.2, -0.2, 0.2), (0.2, -0.2, 0.6), (0.2, -0.2, 1.0), (0.2, -0.2, 1.4), (0.2, -0.2, 1.8), (0.2, 0.2, -1.8), (0.2, 0.2, -1.4), (0.2, 0.2, -1.0), (0.2, 0.2, -0.6), (0.2, 0.2, -0.2), (0.2, 0.2, 0.2), (0.2, 0.2, 0.6), (0.2, 0.2, 1.0), (0.2, 0.2, 1.4), (0.2, 0.2, 1.8), (0.2, 0.6, -1.8), (0.2, 0.6, -1.4), (0.2, 0.6, -1.0), (0.2, 0.6, -0.6), (0.2, 0.6, -0.2), (0.2, 0.6, 0.2), (0.2, 0.6, 0.6), (0.2, 0.6, 1.0), (0.2, 0.6, 1.4), (0.2, 0.6, 1.8), (0.2, 1.0, -1.8), (0.2, 1.0, -1.4), (0.2, 1.0, -1.0), (0.2, 1.0, -0.6), (0.2, 1.0, -0.2), (0.2, 1.0, 0.2), (0.2, 1.0, 0.6), (0.2, 1.0, 1.0), (0.2, 1.0, 1.4), (0.2, 1.0, 1.8), (0.2, 1.4, -1.8), (0.2, 1.4, -1.4), (0.2, 1.4, -1.0), (0.2, 1.4, -0.6), (0.2, 1.4, -0.2), (0.2, 1.4, 0.2), (0.2, 1.4, 0.6), (0.2, 1.4, 1.0), (0.2, 1.4, 1.4), (0.2, 1.4, 1.8), (0.2, 1.8, -1.8), (0.2, 1.8, -1.4), (0.2, 1.8, -1.0), (0.2, 1.8, -0.6), (0.2, 1.8, -0.2), (0.2, 1.8, 0.2), (0.2, 1.8, 0.6), (0.2, 1.8, 1.0), (0.2, 1.8, 1.4), (0.2, 1.8, 1.8), (0.6, -1.8, -1.8), (0.6, -1.8, -1.4), (0.6, -1.8, -1.0), (0.6, -1.8, -0.6), (0.6, -1.8, -0.2), (0.6, -1.8, 0.2), (0.6, -1.8, 0.6), (0.6, -1.8, 1.0), (0.6, -1.8, 1.4), (0.6, -1.8, 1.8), (0.6, -1.4, -1.8), (0.6, -1.4, -1.4), (0.6, -1.4, -1.0), (0.6, -1.4, -0.6), (0.6, -1.4, -0.2), (0.6, -1.4, 0.2), (0.6, -1.4, 0.6), (0.6, -1.4, 1.0), (0.6, -1.4, 1.4), (0.6, -1.4, 1.8), (0.6, -1.0, -1.8), (0.6, -1.0, -1.4), (0.6, -1.0, -1.0), (0.6, -1.0, -0.6), (0.6, -1.0, -0.2), (0.6, -1.0, 0.2), (0.6, -1.0, 0.6), (0.6, -1.0, 1.0), (0.6, -1.0, 1.4), (0.6, -1.0, 1.8), (0.6, -0.6, -1.8), (0.6, -0.6, -1.4), (0.6, -0.6, -1.0), (0.6, -0.6, -0.6), (0.6, -0.6, -0.2), (0.6, -0.6, 0.2), (0.6, -0.6, 0.6), (0.6, -0.6, 1.0), (0.6, -0.6, 1.4), (0.6, -0.6, 1.8), (0.6, -0.2, -1.8), (0.6, -0.2, -1.4), (0.6, -0.2, -1.0), (0.6, -0.2, -0.6), (0.6, -0.2, -0.2), (0.6, -0.2, 0.2), (0.6, -0.2, 0.6), (0.6, -0.2, 1.0), (0.6, -0.2, 1.4), (0.6, -0.2, 1.8), (0.6, 0.2, -1.8), (0.6, 0.2, -1.4), (0.6, 0.2, -1.0), (0.6, 0.2, -0.6), (0.6, 0.2, -0.2), (0.6, 0.2, 0.2), (0.6, 0.2, 0.6), (0.6, 0.2, 1.0), (0.6, 0.2, 1.4), (0.6, 0.2, 1.8), (0.6, 0.6, -1.8), (0.6, 0.6, -1.4), (0.6, 0.6, -1.0), (0.6, 0.6, -0.6), (0.6, 0.6, -0.2), (0.6, 0.6, 0.2), (0.6, 0.6, 0.6), (0.6, 0.6, 1.0), (0.6, 0.6, 1.4), (0.6, 0.6, 1.8), (0.6, 1.0, -1.8), (0.6, 1.0, -1.4), (0.6, 1.0, -1.0), (0.6, 1.0, -0.6), (0.6, 1.0, -0.2), (0.6, 1.0, 0.2), (0.6, 1.0, 0.6), (0.6, 1.0, 1.0), (0.6, 1.0, 1.4), (0.6, 1.0, 1.8), (0.6, 1.4, -1.8), (0.6, 1.4, -1.4), (0.6, 1.4, -1.0), (0.6, 1.4, -0.6), (0.6, 1.4, -0.2), (0.6, 1.4, 0.2), (0.6, 1.4, 0.6), (0.6, 1.4, 1.0), (0.6, 1.4, 1.4), (0.6, 1.4, 1.8), (0.6, 1.8, -1.8), (0.6, 1.8, -1.4), (0.6, 1.8, -1.0), (0.6, 1.8, -0.6), (0.6, 1.8, -0.2), (0.6, 1.8, 0.2), (0.6, 1.8, 0.6), (0.6, 1.8, 1.0), (0.6, 1.8, 1.4), (0.6, 1.8, 1.8), (1.0, -1.8, -1.8), (1.0, -1.8, -1.4), (1.0, -1.8, -1.0), (1.0, -1.8, -0.6), (1.0, -1.8, -0.2), (1.0, -1.8, 0.2), (1.0, -1.8, 0.6), (1.0, -1.8, 1.0), (1.0, -1.8, 1.4), (1.0, -1.8, 1.8), (1.0, -1.4, -1.8), (1.0, -1.4, -1.4), (1.0, -1.4, -1.0), (1.0, -1.4, -0.6), (1.0, -1.4, -0.2), (1.0, -1.4, 0.2), (1.0, -1.4, 0.6), (1.0, -1.4, 1.0), (1.0, -1.4, 1.4), (1.0, -1.4, 1.8), (1.0, -1.0, -1.8), (1.0, -1.0, -1.4), (1.0, -1.0, -1.0), (1.0, -1.0, -0.6), (1.0, -1.0, -0.2), (1.0, -1.0, 0.2), (1.0, -1.0, 0.6), (1.0, -1.0, 1.0), (1.0, -1.0, 1.4), (1.0, -1.0, 1.8), (1.0, -0.6, -1.8), (1.0, -0.6, -1.4), (1.0, -0.6, -1.0), (1.0, -0.6, -0.6), (1.0, -0.6, -0.2), (1.0, -0.6, 0.2), (1.0, -0.6, 0.6), (1.0, -0.6, 1.0), (1.0, -0.6, 1.4), (1.0, -0.6, 1.8), (1.0, -0.2, -1.8), (1.0, -0.2, -1.4), (1.0, -0.2, -1.0), (1.0, -0.2, -0.6), (1.0, -0.2, -0.2), (1.0, -0.2, 0.2), (1.0, -0.2, 0.6), (1.0, -0.2, 1.0), (1.0, -0.2, 1.4), (1.0, -0.2, 1.8), (1.0, 0.2, -1.8), (1.0, 0.2, -1.4), (1.0, 0.2, -1.0), (1.0, 0.2, -0.6), (1.0, 0.2, -0.2), (1.0, 0.2, 0.2), (1.0, 0.2, 0.6), (1.0, 0.2, 1.0), (1.0, 0.2, 1.4), (1.0, 0.2, 1.8), (1.0, 0.6, -1.8), (1.0, 0.6, -1.4), (1.0, 0.6, -1.0), (1.0, 0.6, -0.6), (1.0, 0.6, -0.2), (1.0, 0.6, 0.2), (1.0, 0.6, 0.6), (1.0, 0.6, 1.0), (1.0, 0.6, 1.4), (1.0, 0.6, 1.8), (1.0, 1.0, -1.8), (1.0, 1.0, -1.4), (1.0, 1.0, -1.0), (1.0, 1.0, -0.6), (1.0, 1.0, -0.2), (1.0, 1.0, 0.2), (1.0, 1.0, 0.6), (1.0, 1.0, 1.0), (1.0, 1.0, 1.4), (1.0, 1.0, 1.8), (1.0, 1.4, -1.8), (1.0, 1.4, -1.4), (1.0, 1.4, -1.0), (1.0, 1.4, -0.6), (1.0, 1.4, -0.2), (1.0, 1.4, 0.2), (1.0, 1.4, 0.6), (1.0, 1.4, 1.0), (1.0, 1.4, 1.4), (1.0, 1.4, 1.8), (1.0, 1.8, -1.8), (1.0, 1.8, -1.4), (1.0, 1.8, -1.0), (1.0, 1.8, -0.6), (1.0, 1.8, -0.2), (1.0, 1.8, 0.2), (1.0, 1.8, 0.6), (1.0, 1.8, 1.0), (1.0, 1.8, 1.4), (1.0, 1.8, 1.8), (1.4, -1.8, -1.8), (1.4, -1.8, -1.4), (1.4, -1.8, -1.0), (1.4, -1.8, -0.6), (1.4, -1.8, -0.2), (1.4, -1.8, 0.2), (1.4, -1.8, 0.6), (1.4, -1.8, 1.0), (1.4, -1.8, 1.4), (1.4, -1.8, 1.8), (1.4, -1.4, -1.8), (1.4, -1.4, -1.4), (1.4, -1.4, -1.0), (1.4, -1.4, -0.6), (1.4, -1.4, -0.2), (1.4, -1.4, 0.2), (1.4, -1.4, 0.6), (1.4, -1.4, 1.0), (1.4, -1.4, 1.4), (1.4, -1.4, 1.8), (1.4, -1.0, -1.8), (1.4, -1.0, -1.4), (1.4, -1.0, -1.0), (1.4, -1.0, -0.6), (1.4, -1.0, -0.2), (1.4, -1.0, 0.2), (1.4, -1.0, 0.6), (1.4, -1.0, 1.0), (1.4, -1.0, 1.4), (1.4, -1.0, 1.8), (1.4, -0.6, -1.8), (1.4, -0.6, -1.4), (1.4, -0.6, -1.0), (1.4, -0.6, -0.6), (1.4, -0.6, -0.2), (1.4, -0.6, 0.2), (1.4, -0.6, 0.6), (1.4, -0.6, 1.0), (1.4, -0.6, 1.4), (1.4, -0.6, 1.8), (1.4, -0.2, -1.8), (1.4, -0.2, -1.4), (1.4, -0.2, -1.0), (1.4, -0.2, -0.6), (1.4, -0.2, -0.2), (1.4, -0.2, 0.2), (1.4, -0.2, 0.6), (1.4, -0.2, 1.0), (1.4, -0.2, 1.4), (1.4, -0.2, 1.8), (1.4, 0.2, -1.8), (1.4, 0.2, -1.4), (1.4, 0.2, -1.0), (1.4, 0.2, -0.6), (1.4, 0.2, -0.2), (1.4, 0.2, 0.2), (1.4, 0.2, 0.6), (1.4, 0.2, 1.0), (1.4, 0.2, 1.4), (1.4, 0.2, 1.8), (1.4, 0.6, -1.8), (1.4, 0.6, -1.4), (1.4, 0.6, -1.0), (1.4, 0.6, -0.6), (1.4, 0.6, -0.2), (1.4, 0.6, 0.2), (1.4, 0.6, 0.6), (1.4, 0.6, 1.0), (1.4, 0.6, 1.4), (1.4, 0.6, 1.8), (1.4, 1.0, -1.8), (1.4, 1.0, -1.4), (1.4, 1.0, -1.0), (1.4, 1.0, -0.6), (1.4, 1.0, -0.2), (1.4, 1.0, 0.2), (1.4, 1.0, 0.6), (1.4, 1.0, 1.0), (1.4, 1.0, 1.4), (1.4, 1.0, 1.8), (1.4, 1.4, -1.8), (1.4, 1.4, -1.4), (1.4, 1.4, -1.0), (1.4, 1.4, -0.6), (1.4, 1.4, -0.2), (1.4, 1.4, 0.2), (1.4, 1.4, 0.6), (1.4, 1.4, 1.0), (1.4, 1.4, 1.4), (1.4, 1.4, 1.8), (1.4, 1.8, -1.8), (1.4, 1.8, -1.4), (1.4, 1.8, -1.0), (1.4, 1.8, -0.6), (1.4, 1.8, -0.2), (1.4, 1.8, 0.2), (1.4, 1.8, 0.6), (1.4, 1.8, 1.0), (1.4, 1.8, 1.4), (1.4, 1.8, 1.8), (1.8, -1.8, -1.8), (1.8, -1.8, -1.4), (1.8, -1.8, -1.0), (1.8, -1.8, -0.6), (1.8, -1.8, -0.2), (1.8, -1.8, 0.2), (1.8, -1.8, 0.6), (1.8, -1.8, 1.0), (1.8, -1.8, 1.4), (1.8, -1.8, 1.8), (1.8, -1.4, -1.8), (1.8, -1.4, -1.4), (1.8, -1.4, -1.0), (1.8, -1.4, -0.6), (1.8, -1.4, -0.2), (1.8, -1.4, 0.2), (1.8, -1.4, 0.6), (1.8, -1.4, 1.0), (1.8, -1.4, 1.4), (1.8, -1.4, 1.8), (1.8, -1.0, -1.8), (1.8, -1.0, -1.4), (1.8, -1.0, -1.0), (1.8, -1.0, -0.6), (1.8, -1.0, -0.2), (1.8, -1.0, 0.2), (1.8, -1.0, 0.6), (1.8, -1.0, 1.0), (1.8, -1.0, 1.4), (1.8, -1.0, 1.8), (1.8, -0.6, -1.8), (1.8, -0.6, -1.4), (1.8, -0.6, -1.0), (1.8, -0.6, -0.6), (1.8, -0.6, -0.2), (1.8, -0.6, 0.2), (1.8, -0.6, 0.6), (1.8, -0.6, 1.0), (1.8, -0.6, 1.4), (1.8, -0.6, 1.8), (1.8, -0.2, -1.8), (1.8, -0.2, -1.4), (1.8, -0.2, -1.0), (1.8, -0.2, -0.6), (1.8, -0.2, -0.2), (1.8, -0.2, 0.2), (1.8, -0.2, 0.6), (1.8, -0.2, 1.0), (1.8, -0.2, 1.4), (1.8, -0.2, 1.8), (1.8, 0.2, -1.8), (1.8, 0.2, -1.4), (1.8, 0.2, -1.0), (1.8, 0.2, -0.6), (1.8, 0.2, -0.2), (1.8, 0.2, 0.2), (1.8, 0.2, 0.6), (1.8, 0.2, 1.0), (1.8, 0.2, 1.4), (1.8, 0.2, 1.8), (1.8, 0.6, -1.8), (1.8, 0.6, -1.4), (1.8, 0.6, -1.0), (1.8, 0.6, -0.6), (1.8, 0.6, -0.2), (1.8, 0.6, 0.2), (1.8, 0.6, 0.6), (1.8, 0.6, 1.0), (1.8, 0.6, 1.4), (1.8, 0.6, 1.8), (1.8, 1.0, -1.8), (1.8, 1.0, -1.4), (1.8, 1.0, -1.0), (1.8, 1.0, -0.6), (1.8, 1.0, -0.2), (1.8, 1.0, 0.2), (1.8, 1.0, 0.6), (1.8, 1.0, 1.0), (1.8, 1.0, 1.4), (1.8, 1.0, 1.8), (1.8, 1.4, -1.8), (1.8, 1.4, -1.4), (1.8, 1.4, -1.0), (1.8, 1.4, -0.6), (1.8, 1.4, -0.2), (1.8, 1.4, 0.2), (1.8, 1.4, 0.6), (1.8, 1.4, 1.0), (1.8, 1.4, 1.4), (1.8, 1.4, 1.8), (1.8, 1.8, -1.8), (1.8, 1.8, -1.4), (1.8, 1.8, -1.0), (1.8, 1.8, -0.6), (1.8, 1.8, -0.2), (1.8, 1.8, 0.2), (1.8, 1.8, 0.6), (1.8, 1.8, 1.0), (1.8, 1.8, 1.4), (1.8, 1.8, 1.8)], [(0, 1000), (1, 1001), (2, 1002), (3, 1003), (4, 1004), (5, 1005), (6, 1006), (7, 1007), (8, 1008), (9, 1009), (10, 1010), (11, 1011), (12, 1012), (13, 1013), (14, 1014), (15, 1015), (16, 1016), (17, 1017), (18, 1018), (19, 1019), (20, 1020), (21, 1021), (22, 1022), (23, 1023), (24, 1024), (25, 1025), (26, 1026), (27, 1027), (28, 1028), (29, 1029), (30, 1030), (31, 1031), (32, 1032), (33, 1033), (34, 1034), (35, 1035), (36, 1036), (37, 1037), (38, 1038), (39, 1039), (40, 1040), (41, 1041), (42, 1042), (43, 1043), (44, 1044), (45, 1045), (46, 1046), (47, 1047), (48, 1048), (49, 1049), (50, 1050), (51, 1051), (52, 1052), (53, 1053), (54, 1054), (55, 1055), (56, 1056), (57, 1057), (58, 1058), (59, 1059), (60, 1060), (61, 1061), (62, 1062), (63, 1063), (64, 1064), (65, 1065), (66, 1066), (67, 1067), (68, 1068), (69, 1069), (70, 1070), (71, 1071), (72, 1072), (73, 1073), (74, 1074), (75, 1075), (76, 1076), (77, 1077), (78, 1078), (79, 1079), (80, 1080), (81, 1081), (82, 1082), (83, 1083), (84, 1084), (85, 1085), (86, 1086), (87, 1087), (88, 1088), (89, 1089), (90, 1090), (91, 1091), (92, 1092), (93, 1093), (94, 1094), (95, 1095), (96, 1096), (97, 1097), (98, 1098), (99, 1099), (100, 1100), (101, 1101), (102, 1102), (103, 1103), (104, 1104), (105, 1105), (106, 1106), (107, 1107), (108, 1108), (109, 1109), (110, 1110), (111, 1111), (112, 1112), (113, 1113), (114, 1114), (115, 1115), (116, 1116), (117, 1117), (118, 1118), (119, 1119), (120, 1120), (121, 1121), (122, 1122), (123, 1123), (124, 1124), (125, 1125), (126, 1126), (127, 1127), (128, 1128), (129, 1129), (130, 1130), (131, 1131), (132, 1132), (133, 1133), (134, 1134), (135, 1135), (136, 1136), (137, 1137), (138, 1138), (139, 1139), (140, 1140), (141, 1141), (142, 1142), (143, 1143), (144, 1144), (145, 1145), (146, 1146), (147, 1147), (148, 1148), (149, 1149), (150, 1150), (151, 1151), (152, 1152), (153, 1153), (154, 1154), (155, 1155), (156, 1156), (157, 1157), (158, 1158), (159, 1159), (160, 1160), (161, 1161), (162, 1162), (163, 1163), (164, 1164), (165, 1165), (166, 1166), (167, 1167), (168, 1168), (169, 1169), (170, 1170), (171, 1171), (172, 1172), (173, 1173), (174, 1174), (175, 1175), (176, 1176), (177, 1177), (178, 1178), (179, 1179), (180, 1180), (181, 1181), (182, 1182), (183, 1183), (184, 1184), (185, 1185), (186, 1186), (187, 1187), (188, 1188), (189, 1189), (190, 1190), (191, 1191), (192, 1192), (193, 1193), (194, 1194), (195, 1195), (196, 1196), (197, 1197), (198, 1198), (199, 1199), (200, 1200), (201, 1201), (202, 1202), (203, 1203), (204, 1204), (205, 1205), (206, 1206), (207, 1207), (208, 1208), (209, 1209), (210, 1210), (211, 1211), (212, 1212), (213, 1213), (214, 1214), (215, 1215), (216, 1216), (217, 1217), (218, 1218), (219, 1219), (220, 1220), (221, 1221), (222, 1222), (223, 1223), (224, 1224), (225, 1225), (226, 1226), (227, 1227), (228, 1228), (229, 1229), (230, 1230), (231, 1231), (232, 1232), (233, 1233), (234, 1234), (235, 1235), (236, 1236), (237, 1237), (238, 1238), (239, 1239), (240, 1240), (241, 1241), (242, 1242), (243, 1243), (244, 1244), (245, 1245), (246, 1246), (247, 1247), (248, 1248), (249, 1249), (250, 1250), (251, 1251), (252, 1252), (253, 1253), (254, 1254), (255, 1255), (256, 1256), (257, 1257), (258, 1258), (259, 1259), (260, 1260), (261, 1261), (262, 1262), (263, 1263), (264, 1264), (265, 1265), (266, 1266), (267, 1267), (268, 1268), (269, 1269), (270, 1270), (271, 1271), (272, 1272), (273, 1273), (274, 1274), (275, 1275), (276, 1276), (277, 1277), (278, 1278), (279, 1279), (280, 1280), (281, 1281), (282, 1282), (283, 1283), (284, 1284), (285, 1285), (286, 1286), (287, 1287), (288, 1288), (289, 1289), (290, 1290), (291, 1291), (292, 1292), (293, 1293), (294, 1294), (295, 1295), (296, 1296), (297, 1297), (298, 1298), (299, 1299), (300, 1300), (301, 1301), (302, 1302), (303, 1303), (304, 1304), (305, 1305), (306, 1306), (307, 1307), (308, 1308), (309, 1309), (310, 1310), (311, 1311), (312, 1312), (313, 1313), (314, 1314), (315, 1315), (316, 1316), (317, 1317), (318, 1318), (319, 1319), (320, 1320), (321, 1321), (322, 1322), (323, 1323), (324, 1324), (325, 1325), (326, 1326), (327, 1327), (328, 1328), (329, 1329), (330, 1330), (331, 1331), (332, 1332), (333, 1333), (334, 1334), (335, 1335), (336, 1336), (337, 1337), (338, 1338), (339, 1339), (340, 1340), (341, 1341), (342, 1342), (343, 1343), (344, 1344), (345, 1345), (346, 1346), (347, 1347), (348, 1348), (349, 1349), (350, 1350), (351, 1351), (352, 1352), (353, 1353), (354, 1354), (355, 1355), (356, 1356), (357, 1357), (358, 1358), (359, 1359), (360, 1360), (361, 1361), (362, 1362), (363, 1363), (364, 1364), (365, 1365), (366, 1366), (367, 1367), (368, 1368), (369, 1369), (370, 1370), (371, 1371), (372, 1372), (373, 1373), (374, 1374), (375, 1375), (376, 1376), (377, 1377), (378, 1378), (379, 1379), (380, 1380), (381, 1381), (382, 1382), (383, 1383), (384, 1384), (385, 1385), (386, 1386), (387, 1387), (388, 1388), (389, 1389), (390, 1390), (391, 1391), (392, 1392), (393, 1393), (394, 1394), (395, 1395), (396, 1396), (397, 1397), (398, 1398), (399, 1399), (400, 1400), (401, 1401), (402, 1402), (403, 1403), (404, 1404), (405, 1405), (406, 1406), (407, 1407), (408, 1408), (409, 1409), (410, 1410), (411, 1411), (412, 1412), (413, 1413), (414, 1414), (415, 1415), (416, 1416), (417, 1417), (418, 1418), (419, 1419), (420, 1420), (421, 1421), (422, 1422), (423, 1423), (424, 1424), (425, 1425), (426, 1426), (427, 1427), (428, 1428), (429, 1429), (430, 1430), (431, 1431), (432, 1432), (433, 1433), (434, 1434), (435, 1435), (436, 1436), (437, 1437), (438, 1438), (439, 1439), (440, 1440), (441, 1441), (442, 1442), (443, 1443), (444, 1444), (445, 1445), (446, 1446), (447, 1447), (448, 1448), (449, 1449), (450, 1450), (451, 1451), (452, 1452), (453, 1453), (454, 1454), (455, 1455), (456, 1456), (457, 1457), (458, 1458), (459, 1459), (460, 1460), (461, 1461), (462, 1462), (463, 1463), (464, 1464), (465, 1465), (466, 1466), (467, 1467), (468, 1468), (469, 1469), (470, 1470), (471, 1471), (472, 1472), (473, 1473), (474, 1474), (475, 1475), (476, 1476), (477, 1477), (478, 1478), (479, 1479), (480, 1480), (481, 1481), (482, 1482), (483, 1483), (484, 1484), (485, 1485), (486, 1486), (487, 1487), (488, 1488), (489, 1489), (490, 1490), (491, 1491), (492, 1492), (493, 1493), (494, 1494), (495, 1495), (496, 1496), (497, 1497), (498, 1498), (499, 1499), (500, 1500), (501, 1501), (502, 1502), (503, 1503), (504, 1504), (505, 1505), (506, 1506), (507, 1507), (508, 1508), (509, 1509), (510, 1510), (511, 1511), (512, 1512), (513, 1513), (514, 1514), (515, 1515), (516, 1516), (517, 1517), (518, 1518), (519, 1519), (520, 1520), (521, 1521), (522, 1522), (523, 1523), (524, 1524), (525, 1525), (526, 1526), (527, 1527), (528, 1528), (529, 1529), (530, 1530), (531, 1531), (532, 1532), (533, 1533), (534, 1534), (535, 1535), (536, 1536), (537, 1537), (538, 1538), (539, 1539), (540, 1540), (541, 1541), (542, 1542), (543, 1543), (544, 1544), (545, 1545), (546, 1546), (547, 1547), (548, 1548), (549, 1549), (550, 1550), (551, 1551), (552, 1552), (553, 1553), (554, 1554), (555, 1555), (556, 1556), (557, 1557), (558, 1558), (559, 1559), (560, 1560), (561, 1561), (562, 1562), (563, 1563), (564, 1564), (565, 1565), (566, 1566), (567, 1567), (568, 1568), (569, 1569), (570, 1570), (571, 1571), (572, 1572), (573, 1573), (574, 1574), (575, 1575), (576, 1576), (577, 1577), (578, 1578), (579, 1579), (580, 1580), (581, 1581), (582, 1582), (583, 1583), (584, 1584), (585, 1585), (586, 1586), (587, 1587), (588, 1588), (589, 1589), (590, 1590), (591, 1591), (592, 1592), (593, 1593), (594, 1594), (595, 1595), (596, 1596), (597, 1597), (598, 1598), (599, 1599), (600, 1600), (601, 1601), (602, 1602), (603, 1603), (604, 1604), (605, 1605), (606, 1606), (607, 1607), (608, 1608), (609, 1609), (610, 1610), (611, 1611), (612, 1612), (613, 1613), (614, 1614), (615, 1615), (616, 1616), (617, 1617), (618, 1618), (619, 1619), (620, 1620), (621, 1621), (622, 1622), (623, 1623), (624, 1624), (625, 1625), (626, 1626), (627, 1627), (628, 1628), (629, 1629), (630, 1630), (631, 1631), (632, 1632), (633, 1633), (634, 1634), (635, 1635), (636, 1636), (637, 1637), (638, 1638), (639, 1639), (640, 1640), (641, 1641), (642, 1642), (643, 1643), (644, 1644), (645, 1645), (646, 1646), (647, 1647), (648, 1648), (649, 1649), (650, 1650), (651, 1651), (652, 1652), (653, 1653), (654, 1654), (655, 1655), (656, 1656), (657, 1657), (658, 1658), (659, 1659), (660, 1660), (661, 1661), (662, 1662), (663, 1663), (664, 1664), (665, 1665), (666, 1666), (667, 1667), (668, 1668), (669, 1669), (670, 1670), (671, 1671), (672, 1672), (673, 1673), (674, 1674), (675, 1675), (676, 1676), (677, 1677), (678, 1678), (679, 1679), (680, 1680), (681, 1681), (682, 1682), (683, 1683), (684, 1684), (685, 1685), (686, 1686), (687, 1687), (688, 1688), (689, 1689), (690, 1690), (691, 1691), (692, 1692), (693, 1693), (694, 1694), (695, 1695), (696, 1696), (697, 1697), (698, 1698), (699, 1699), (700, 1700), (701, 1701), (702, 1702), (703, 1703), (704, 1704), (705, 1705), (706, 1706), (707, 1707), (708, 1708), (709, 1709), (710, 1710), (711, 1711), (712, 1712), (713, 1713), (714, 1714), (715, 1715), (716, 1716), (717, 1717), (718, 1718), (719, 1719), (720, 1720), (721, 1721), (722, 1722), (723, 1723), (724, 1724), (725, 1725), (726, 1726), (727, 1727), (728, 1728), (729, 1729), (730, 1730), (731, 1731), (732, 1732), (733, 1733), (734, 1734), (735, 1735), (736, 1736), (737, 1737), (738, 1738), (739, 1739), (740, 1740), (741, 1741), (742, 1742), (743, 1743), (744, 1744), (745, 1745), (746, 1746), (747, 1747), (748, 1748), (749, 1749), (750, 1750), (751, 1751), (752, 1752), (753, 1753), (754, 1754), (755, 1755), (756, 1756), (757, 1757), (758, 1758), (759, 1759), (760, 1760), (761, 1761), (762, 1762), (763, 1763), (764, 1764), (765, 1765), (766, 1766), (767, 1767), (768, 1768), (769, 1769), (770, 1770), (771, 1771), (772, 1772), (773, 1773), (774, 1774), (775, 1775), (776, 1776), (777, 1777), (778, 1778), (779, 1779), (780, 1780), (781, 1781), (782, 1782), (783, 1783), (784, 1784), (785, 1785), (786, 1786), (787, 1787), (788, 1788), (789, 1789), (790, 1790), (791, 1791), (792, 1792), (793, 1793), (794, 1794), (795, 1795), (796, 1796), (797, 1797), (798, 1798), (799, 1799), (800, 1800), (801, 1801), (802, 1802), (803, 1803), (804, 1804), (805, 1805), (806, 1806), (807, 1807), (808, 1808), (809, 1809), (810, 1810), (811, 1811), (812, 1812), (813, 1813), (814, 1814), (815, 1815), (816, 1816), (817, 1817), (818, 1818), (819, 1819), (820, 1820), (821, 1821), (822, 1822), (823, 1823), (824, 1824), (825, 1825), (826, 1826), (827, 1827), (828, 1828), (829, 1829), (830, 1830), (831, 1831), (832, 1832), (833, 1833), (834, 1834), (835, 1835), (836, 1836), (837, 1837), (838, 1838), (839, 1839), (840, 1840), (841, 1841), (842, 1842), (843, 1843), (844, 1844), (845, 1845), (846, 1846), (847, 1847), (848, 1848), (849, 1849), (850, 1850), (851, 1851), (852, 1852), (853, 1853), (854, 1854), (855, 1855), (856, 1856), (857, 1857), (858, 1858), (859, 1859), (860, 1860), (861, 1861), (862, 1862), (863, 1863), (864, 1864), (865, 1865), (866, 1866), (867, 1867), (868, 1868), (869, 1869), (870, 1870), (871, 1871), (872, 1872), (873, 1873), (874, 1874), (875, 1875), (876, 1876), (877, 1877), (878, 1878), (879, 1879), (880, 1880), (881, 1881), (882, 1882), (883, 1883), (884, 1884), (885, 1885), (886, 1886), (887, 1887), (888, 1888), (889, 1889), (890, 1890), (891, 1891), (892, 1892), (893, 1893), (894, 1894), (895, 1895), (896, 1896), (897, 1897), (898, 1898), (899, 1899), (900, 1900), (901, 1901), (902, 1902), (903, 1903), (904, 1904), (905, 1905), (906, 1906), (907, 1907), (908, 1908), (909, 1909), (910, 1910), (911, 1911), (912, 1912), (913, 1913), (914, 1914), (915, 1915), (916, 1916), (917, 1917), (918, 1918), (919, 1919), (920, 1920), (921, 1921), (922, 1922), (923, 1923), (924, 1924), (925, 1925), (926, 1926), (927, 1927), (928, 1928), (929, 1929), (930, 1930), (931, 1931), (932, 1932), (933, 1933), (934, 1934), (935, 1935), (936, 1936), (937, 1937), (938, 1938), (939, 1939), (940, 1940), (941, 1941), (942, 1942), (943, 1943), (944, 1944), (945, 1945), (946, 1946), (947, 1947), (948, 1948), (949, 1949), (950, 1950), (951, 1951), (952, 1952), (953, 1953), (954, 1954), (955, 1955), (956, 1956), (957, 1957), (958, 1958), (959, 1959), (960, 1960), (961, 1961), (962, 1962), (963, 1963), (964, 1964), (965, 1965), (966, 1966), (967, 1967), (968, 1968), (969, 1969), (970, 1970), (971, 1971), (972, 1972), (973, 1973), (974, 1974), (975, 1975), (976, 1976), (977, 1977), (978, 1978), (979, 1979), (980, 1980), (981, 1981), (982, 1982), (983, 1983), (984, 1984), (985, 1985), (986, 1986), (987, 1987), (988, 1988), (989, 1989), (990, 1990), (991, 1991), (992, 1992), (993, 1993), (994, 1994), (995, 1995), (996, 1996), (997, 1997), (998, 1998), (999, 1999)], [])
me_plane.update()
me_plane_001 = bpy.data.meshes.new('Plane.001')
me_plane_001.from_pydata([(-1.0, -1.0, 0.0), (1.0, -1.0, 0.0), (-1.0, 1.0, 0.0), (1.0, 1.0, 0.0)], [], [(0, 1, 3, 2)])
_uv = me_plane_001.uv_layers.new(name='UVMap')
_uv.uv.foreach_set('vector', [0.0, 0.0, 1.0, 0.0, 1.0, 1.0, 0.0, 1.0])
me_plane_001.update()
me_cloth = bpy.data.meshes.new('cloth')
me_cloth.from_pydata([(-1.0, -0.9996, -0.001504), (-0.8, -1.0, -0.002314), (-0.6, -1.0, -0.002279), (-0.4, -1.0, -0.001672), (-0.2, -1.0, -0.002286), (2.746e-06, -1.0, -0.002297), (0.2, -1.0, -0.002889), (0.4, -1.0, -0.001716), (0.6, -1.0, -0.002264), (0.8, -1.0, -0.002282), (1.0, -0.9997, -0.001578), (-1.0, -0.7998, -0.002482), (-0.8, -0.8004, -0.004685), (-0.6, -0.8004, -0.004849), (-0.4, -0.8004, -0.005364), (-0.2, -0.8004, -0.004777), (2.815e-07, -0.8003, -0.004122), (0.2, -0.8003, -0.004241), (0.4, -0.8004, -0.005309), (0.6, -0.8004, -0.004827), (0.8, -0.8004, -0.004778), (1.0, -0.7998, -0.002348), (-1.0, -0.5999, -0.002394), (-0.8, -0.6004, -0.004583), (-0.6, -0.6005, -0.004703), (-0.4, -0.6004, -0.004726), (-0.2, -0.6004, -0.004696), (-1.466e-06, -0.6004, -0.004579), (0.2, -0.6004, -0.00465), (0.4, -0.6004, -0.00473), (0.6, -0.6004, -0.004676), (0.8, -0.6004, -0.004703), (1.0, -0.5999, -0.002333), (-1.0, -0.3999, -0.002394), (-0.8, -0.4004, -0.004621), (-0.6, -0.4004, -0.004739), (-0.4, -0.4004, -0.004713), (-0.2, -0.4003, -0.004706), (-2.106e-06, -0.4003, -0.004701), (0.2, -0.4003, -0.004704), (0.4, -0.4004, -0.004708), (0.6, -0.4004, -0.004701), (0.8, -0.4004, -0.004723), (1.0, -0.3998, -0.002344), (-1.0, -0.1998, -0.002395), (-0.8, -0.2003, -0.004628), (-0.6, -0.2003, -0.004749), (-0.4, -0.2003, -0.004721), (-0.2, -0.2002, -0.004717), (-2.181e-06, -0.2002, -0.004718), (0.2, -0.2002, -0.004717), (0.4, -0.2003, -0.004714), (0.6, -0.2003, -0.004709), (0.8, -0.2003, -0.004726), (1.0, -0.1998, -0.002344), (-1.0, 0.0002517, -0.002395), (-0.8, -0.0001664, -0.004629), (-0.6, -0.0001916, -0.004749), (-0.4, -0.0001497, -0.004721), (-0.2, -0.0001172, -0.004719), (-2.034e-06, -0.0001056, -0.00472), (0.2, -0.0001157, -0.004719), (0.4, -0.0001472, -0.004715), (0.6, -0.0001919, -0.00471), (0.8, -0.0001799, -0.004726), (1.0, 0.0002806, -0.002344), (-1.0, 0.2003, -0.002394), (-0.8, 0.2, -0.004629), (-0.6, 0.1999, -0.004749), (-0.4, 0.2, -0.004721), (-0.2, 0.2, -0.004718), (-1.76e-06, 0.2, -0.00472), (0.2, 0.2, -0.004718), (0.4, 0.2, -0.004715), (0.6, 0.1999, -0.004709), (0.8, 0.1999, -0.004726), (1.0, 0.2003, -0.002344), (-1.0, 0.4004, -0.002401), (-0.8, 0.4001, -0.004636), (-0.6, 0.4001, -0.004755), (-0.4, 0.4001, -0.004726), (-0.2, 0.4002, -0.004718), (-1.276e-06, 0.4002, -0.004721), (0.2, 0.4002, -0.004716), (0.4, 0.4001, -0.004723), (0.6, 0.4001, -0.004716), (0.8, 0.4001, -0.004733), (1.0, 0.4004, -0.002352), (-1.0, 0.6004, -0.002465), (-0.8, 0.6002, -0.004676), (-0.6, 0.6002, -0.004798), (-0.4, 0.6003, -0.004766), (-0.2, 0.6003, -0.004772), (-3.998e-07, 0.6003, -0.004774), (0.2, 0.6003, -0.004715), (0.4, 0.6003, -0.004738), (0.6, 0.6002, -0.004762), (0.8, 0.6002, -0.004778), (1.0, 0.6005, -0.002409), (-1.0, 0.8005, -0.002377), (-0.8, 0.8003, -0.004465), (-0.6, 0.8004, -0.004617), (-0.4, 0.8004, -0.004593), (-0.2, 0.8004, -0.004626), (1.398e-06, 0.8004, -0.005237), (0.2, 0.8004, -0.004028), (0.4, 0.8004, -0.004531), (0.6, 0.8003, -0.004572), (0.8, 0.8003, -0.004593), (1.0, 0.8006, -0.002283), (-1.0, 1.001, -0.0007205), (-0.8001, 1.0, -0.002424), (-0.6001, 1.0, -0.002457), (-0.4, 1.001, -0.002415), (-0.2, 1.001, -0.002398), (1.201e-06, 1.001, -0.002501), (0.2, 1.001, -0.003114), (0.4, 1.001, -0.002457), (0.6001, 1.0, -0.002407), (0.8001, 1.0, -0.002435), (1.0, 1.001, -0.0007695)], [], [(0, 1, 12, 11), (1, 2, 13, 12), (2, 3, 14, 13), (3, 4, 15, 14), (4, 5, 16, 15), (5, 6, 17, 16), (6, 7, 18, 17), (7, 8, 19, 18), (8, 9, 20, 19), (9, 10, 21, 20), (11, 12, 23, 22), (12, 13, 24, 23), (13, 14, 25, 24), (14, 15, 26, 25), (15, 16, 27, 26), (16, 17, 28, 27), (17, 18, 29, 28), (18, 19, 30, 29), (19, 20, 31, 30), (20, 21, 32, 31), (22, 23, 34, 33), (23, 24, 35, 34), (24, 25, 36, 35), (25, 26, 37, 36), (26, 27, 38, 37), (27, 28, 39, 38), (28, 29, 40, 39), (29, 30, 41, 40), (30, 31, 42, 41), (31, 32, 43, 42), (33, 34, 45, 44), (34, 35, 46, 45), (35, 36, 47, 46), (36, 37, 48, 47), (37, 38, 49, 48), (38, 39, 50, 49), (39, 40, 51, 50), (40, 41, 52, 51), (41, 42, 53, 52), (42, 43, 54, 53), (44, 45, 56, 55), (45, 46, 57, 56), (46, 47, 58, 57), (47, 48, 59, 58), (48, 49, 60, 59), (49, 50, 61, 60), (50, 51, 62, 61), (51, 52, 63, 62), (52, 53, 64, 63), (53, 54, 65, 64), (55, 56, 67, 66), (56, 57, 68, 67), (57, 58, 69, 68), (58, 59, 70, 69), (59, 60, 71, 70), (60, 61, 72, 71), (61, 62, 73, 72), (62, 63, 74, 73), (63, 64, 75, 74), (64, 65, 76, 75), (66, 67, 78, 77), (67, 68, 79, 78), (68, 69, 80, 79), (69, 70, 81, 80), (70, 71, 82, 81), (71, 72, 83, 82), (72, 73, 84, 83), (73, 74, 85, 84), (74, 75, 86, 85), (75, 76, 87, 86), (77, 78, 89, 88), (78, 79, 90, 89), (79, 80, 91, 90), (80, 81, 92, 91), (81, 82, 93, 92), (82, 83, 94, 93), (83, 84, 95, 94), (84, 85, 96, 95), (85, 86, 97, 96), (86, 87, 98, 97), (88, 89, 100, 99), (89, 90, 101, 100), (90, 91, 102, 101), (91, 92, 103, 102), (92, 93, 104, 103), (93, 94, 105, 104), (94, 95, 106, 105), (95, 96, 107, 106), (96, 97, 108, 107), (97, 98, 109, 108), (99, 100, 111, 110), (100, 101, 112, 111), (101, 102, 113, 112), (102, 103, 114, 113), (103, 104, 115, 114), (104, 105, 116, 115), (105, 106, 117, 116), (106, 107, 118, 117), (107, 108, 119, 118), (108, 109, 120, 119)])
_uv = me_cloth.uv_layers.new(name='UVMap')
_uv.uv.foreach_set('vector', [0.0, 0.0, 0.8, 0.0, 0.8, 0.8, 0.0, 0.8, 0.8, 0.0, 1.6, 0.0, 1.6, 0.8, 0.8, 0.8, 1.6, 0.0, 2.4, 0.0, 2.4, 0.8, 1.6, 0.8, 2.4, 0.0, 3.2, 0.0, 3.2, 0.8, 2.4, 0.8, 3.2, 0.0, 4.0, 0.0, 4.0, 0.8, 3.2, 0.8, 4.0, 0.0, 4.8, 0.0, 4.8, 0.8, 4.0, 0.8, 4.8, 0.0, 5.6, 0.0, 5.6, 0.8, 4.8, 0.8, 5.6, 0.0, 6.4, 0.0, 6.4, 0.8, 5.6, 0.8, 6.4, 0.0, 7.2, 0.0, 7.2, 0.8, 6.4, 0.8, 7.2, 0.0, 8.0, 0.0, 8.0, 0.8, 7.2, 0.8, 0.0, 0.8, 0.8, 0.8, 0.8, 1.6, 0.0, 1.6, 0.8, 0.8, 1.6, 0.8, 1.6, 1.6, 0.8, 1.6, 1.6, 0.8, 2.4, 0.8, 2.4, 1.6, 1.6, 1.6, 2.4, 0.8, 3.2, 0.8, 3.2, 1.6, 2.4, 1.6, 3.2, 0.8, 4.0, 0.8, 4.0, 1.6, 3.2, 1.6, 4.0, 0.8, 4.8, 0.8, 4.8, 1.6, 4.0, 1.6, 4.8, 0.8, 5.6, 0.8, 5.6, 1.6, 4.8, 1.6, 5.6, 0.8, 6.4, 0.8, 6.4, 1.6, 5.6, 1.6, 6.4, 0.8, 7.2, 0.8, 7.2, 1.6, 6.4, 1.6, 7.2, 0.8, 8.0, 0.8, 8.0, 1.6, 7.2, 1.6, 0.0, 1.6, 0.8, 1.6, 0.8, 2.4, 0.0, 2.4, 0.8, 1.6, 1.6, 1.6, 1.6, 2.4, 0.8, 2.4, 1.6, 1.6, 2.4, 1.6, 2.4, 2.4, 1.6, 2.4, 2.4, 1.6, 3.2, 1.6, 3.2, 2.4, 2.4, 2.4, 3.2, 1.6, 4.0, 1.6, 4.0, 2.4, 3.2, 2.4, 4.0, 1.6, 4.8, 1.6, 4.8, 2.4, 4.0, 2.4, 4.8, 1.6, 5.6, 1.6, 5.6, 2.4, 4.8, 2.4, 5.6, 1.6, 6.4, 1.6, 6.4, 2.4, 5.6, 2.4, 6.4, 1.6, 7.2, 1.6, 7.2, 2.4, 6.4, 2.4, 7.2, 1.6, 8.0, 1.6, 8.0, 2.4, 7.2, 2.4, 0.0, 2.4, 0.8, 2.4, 0.8, 3.2, 0.0, 3.2, 0.8, 2.4, 1.6, 2.4, 1.6, 3.2, 0.8, 3.2, 1.6, 2.4, 2.4, 2.4, 2.4, 3.2, 1.6, 3.2, 2.4, 2.4, 3.2, 2.4, 3.2, 3.2, 2.4, 3.2, 3.2, 2.4, 4.0, 2.4, 4.0, 3.2, 3.2, 3.2, 4.0, 2.4, 4.8, 2.4, 4.8, 3.2, 4.0, 3.2, 4.8, 2.4, 5.6, 2.4, 5.6, 3.2, 4.8, 3.2, 5.6, 2.4, 6.4, 2.4, 6.4, 3.2, 5.6, 3.2, 6.4, 2.4, 7.2, 2.4, 7.2, 3.2, 6.4, 3.2, 7.2, 2.4, 8.0, 2.4, 8.0, 3.2, 7.2, 3.2, 0.0, 3.2, 0.8, 3.2, 0.8, 4.0, 0.0, 4.0, 0.8, 3.2, 1.6, 3.2, 1.6, 4.0, 0.8, 4.0, 1.6, 3.2, 2.4, 3.2, 2.4, 4.0, 1.6, 4.0, 2.4, 3.2, 3.2, 3.2, 3.2, 4.0, 2.4, 4.0, 3.2, 3.2, 4.0, 3.2, 4.0, 4.0, 3.2, 4.0, 4.0, 3.2, 4.8, 3.2, 4.8, 4.0, 4.0, 4.0, 4.8, 3.2, 5.6, 3.2, 5.6, 4.0, 4.8, 4.0, 5.6, 3.2, 6.4, 3.2, 6.4, 4.0, 5.6, 4.0, 6.4, 3.2, 7.2, 3.2, 7.2, 4.0, 6.4, 4.0, 7.2, 3.2, 8.0, 3.2, 8.0, 4.0, 7.2, 4.0, 0.0, 4.0, 0.8, 4.0, 0.8, 4.8, 0.0, 4.8, 0.8, 4.0, 1.6, 4.0, 1.6, 4.8, 0.8, 4.8, 1.6, 4.0, 2.4, 4.0, 2.4, 4.8, 1.6, 4.8, 2.4, 4.0, 3.2, 4.0, 3.2, 4.8, 2.4, 4.8, 3.2, 4.0, 4.0, 4.0, 4.0, 4.8, 3.2, 4.8, 4.0, 4.0, 4.8, 4.0, 4.8, 4.8, 4.0, 4.8, 4.8, 4.0, 5.6, 4.0, 5.6, 4.8, 4.8, 4.8, 5.6, 4.0, 6.4, 4.0, 6.4, 4.8, 5.6, 4.8, 6.4, 4.0, 7.2, 4.0, 7.2, 4.8, 6.4, 4.8, 7.2, 4.0, 8.0, 4.0, 8.0, 4.8, 7.2, 4.8, 0.0, 4.8, 0.8, 4.8, 0.8, 5.6, 0.0, 5.6, 0.8, 4.8, 1.6, 4.8, 1.6, 5.6, 0.8, 5.6, 1.6, 4.8, 2.4, 4.8, 2.4, 5.6, 1.6, 5.6, 2.4, 4.8, 3.2, 4.8, 3.2, 5.6, 2.4, 5.6, 3.2, 4.8, 4.0, 4.8, 4.0, 5.6, 3.2, 5.6, 4.0, 4.8, 4.8, 4.8, 4.8, 5.6, 4.0, 5.6, 4.8, 4.8, 5.6, 4.8, 5.6, 5.6, 4.8, 5.6, 5.6, 4.8, 6.4, 4.8, 6.4, 5.6, 5.6, 5.6, 6.4, 4.8, 7.2, 4.8, 7.2, 5.6, 6.4, 5.6, 7.2, 4.8, 8.0, 4.8, 8.0, 5.6, 7.2, 5.6, 0.0, 5.6, 0.8, 5.6, 0.8, 6.4, 0.0, 6.4, 0.8, 5.6, 1.6, 5.6, 1.6, 6.4, 0.8, 6.4, 1.6, 5.6, 2.4, 5.6, 2.4, 6.4, 1.6, 6.4, 2.4, 5.6, 3.2, 5.6, 3.2, 6.4, 2.4, 6.4, 3.2, 5.6, 4.0, 5.6, 4.0, 6.4, 3.2, 6.4, 4.0, 5.6, 4.8, 5.6, 4.8, 6.4, 4.0, 6.4, 4.8, 5.6, 5.6, 5.6, 5.6, 6.4, 4.8, 6.4, 5.6, 5.6, 6.4, 5.6, 6.4, 6.4, 5.6, 6.4, 6.4, 5.6, 7.2, 5.6, 7.2, 6.4, 6.4, 6.4, 7.2, 5.6, 8.0, 5.6, 8.0, 6.4, 7.2, 6.4, 0.0, 6.4, 0.8, 6.4, 0.8, 7.2, 0.0, 7.2, 0.8, 6.4, 1.6, 6.4, 1.6, 7.2, 0.8, 7.2, 1.6, 6.4, 2.4, 6.4, 2.4, 7.2, 1.6, 7.2, 2.4, 6.4, 3.2, 6.4, 3.2, 7.2, 2.4, 7.2, 3.2, 6.4, 4.0, 6.4, 4.0, 7.2, 3.2, 7.2, 4.0, 6.4, 4.8, 6.4, 4.8, 7.2, 4.0, 7.2, 4.8, 6.4, 5.6, 6.4, 5.6, 7.2, 4.8, 7.2, 5.6, 6.4, 6.4, 6.4, 6.4, 7.2, 5.6, 7.2, 6.4, 6.4, 7.2, 6.4, 7.2, 7.2, 6.4, 7.2, 7.2, 6.4, 8.0, 6.4, 8.0, 7.2, 7.2, 7.2, 0.0, 7.2, 0.8, 7.2, 0.8, 8.0, 0.0, 8.0, 0.8, 7.2, 1.6, 7.2, 1.6, 8.0, 0.8, 8.0, 1.6, 7.2, 2.4, 7.2, 2.4, 8.0, 1.6, 8.0, 2.4, 7.2, 3.2, 7.2, 3.2, 8.0, 2.4, 8.0, 3.2, 7.2, 4.0, 7.2, 4.0, 8.0, 3.2, 8.0, 4.0, 7.2, 4.8, 7.2, 4.8, 8.0, 4.0, 8.0, 4.8, 7.2, 5.6, 7.2, 5.6, 8.0, 4.8, 8.0, 5.6, 7.2, 6.4, 7.2, 6.4, 8.0, 5.6, 8.0, 6.4, 7.2, 7.2, 7.2, 7.2, 8.0, 6.4, 8.0, 7.2, 7.2, 8.0, 7.2, 8.0, 8.0, 7.2, 8.0])
me_cloth.update()
me_cloth_001 = bpy.data.meshes.new('cloth.001')
me_cloth_001.from_pydata([(-1.0, -0.9996, -0.001504), (-0.8, -1.0, -0.002314), (-0.6, -1.0, -0.002279), (-0.4, -1.0, -0.001672), (-0.2, -1.0, -0.002286), (2.746e-06, -1.0, -0.002297), (0.2, -1.0, -0.002889), (0.4, -1.0, -0.001716), (0.6, -1.0, -0.002264), (0.8, -1.0, -0.002282), (1.0, -0.9997, -0.001578), (-1.0, -0.7998, -0.002482), (-0.8, -0.8004, -0.004685), (-0.6, -0.8004, -0.004849), (-0.4, -0.8004, -0.005364), (-0.2, -0.8004, -0.004777), (2.815e-07, -0.8003, -0.004122), (0.2, -0.8003, -0.004241), (0.4, -0.8004, -0.005309), (0.6, -0.8004, -0.004827), (0.8, -0.8004, -0.004778), (1.0, -0.7998, -0.002348), (-1.0, -0.5999, -0.002394), (-0.8, -0.6004, -0.004583), (-0.6, -0.6005, -0.004703), (-0.4, -0.6004, -0.004726), (-0.2, -0.6004, -0.004696), (-1.466e-06, -0.6004, -0.004579), (0.2, -0.6004, -0.00465), (0.4, -0.6004, -0.00473), (0.6, -0.6004, -0.004676), (0.8, -0.6004, -0.004703), (1.0, -0.5999, -0.002333), (-1.0, -0.3999, -0.002394), (-0.8, -0.4004, -0.004621), (-0.6, -0.4004, -0.004739), (-0.4, -0.4004, -0.004713), (-0.2, -0.4003, -0.004706), (-2.106e-06, -0.4003, -0.004701), (0.2, -0.4003, -0.004704), (0.4, -0.4004, -0.004708), (0.6, -0.4004, -0.004701), (0.8, -0.4004, -0.004723), (1.0, -0.3998, -0.002344), (-1.0, -0.1998, -0.002395), (-0.8, -0.2003, -0.004628), (-0.6, -0.2003, -0.004749), (-0.4, -0.2003, -0.004721), (-0.2, -0.2002, -0.004717), (-2.181e-06, -0.2002, -0.004718), (0.2, -0.2002, -0.004717), (0.4, -0.2003, -0.004714), (0.6, -0.2003, -0.004709), (0.8, -0.2003, -0.004726), (1.0, -0.1998, -0.002344), (-1.0, 0.0002517, -0.002395), (-0.8, -0.0001664, -0.004629), (-0.6, -0.0001916, -0.004749), (-0.4, -0.0001497, -0.004721), (-0.2, -0.0001172, -0.004719), (-2.034e-06, -0.0001056, -0.00472), (0.2, -0.0001157, -0.004719), (0.4, -0.0001472, -0.004715), (0.6, -0.0001919, -0.00471), (0.8, -0.0001799, -0.004726), (1.0, 0.0002806, -0.002344), (-1.0, 0.2003, -0.002394), (-0.8, 0.2, -0.004629), (-0.6, 0.1999, -0.004749), (-0.4, 0.2, -0.004721), (-0.2, 0.2, -0.004718), (-1.76e-06, 0.2, -0.00472), (0.2, 0.2, -0.004718), (0.4, 0.2, -0.004715), (0.6, 0.1999, -0.004709), (0.8, 0.1999, -0.004726), (1.0, 0.2003, -0.002344), (-1.0, 0.4004, -0.002401), (-0.8, 0.4001, -0.004636), (-0.6, 0.4001, -0.004755), (-0.4, 0.4001, -0.004726), (-0.2, 0.4002, -0.004718), (-1.276e-06, 0.4002, -0.004721), (0.2, 0.4002, -0.004716), (0.4, 0.4001, -0.004723), (0.6, 0.4001, -0.004716), (0.8, 0.4001, -0.004733), (1.0, 0.4004, -0.002352), (-1.0, 0.6004, -0.002465), (-0.8, 0.6002, -0.004676), (-0.6, 0.6002, -0.004798), (-0.4, 0.6003, -0.004766), (-0.2, 0.6003, -0.004772), (-3.998e-07, 0.6003, -0.004774), (0.2, 0.6003, -0.004715), (0.4, 0.6003, -0.004738), (0.6, 0.6002, -0.004762), (0.8, 0.6002, -0.004778), (1.0, 0.6005, -0.002409), (-1.0, 0.8005, -0.002377), (-0.8, 0.8003, -0.004465), (-0.6, 0.8004, -0.004617), (-0.4, 0.8004, -0.004593), (-0.2, 0.8004, -0.004626), (1.398e-06, 0.8004, -0.005237), (0.2, 0.8004, -0.004028), (0.4, 0.8004, -0.004531), (0.6, 0.8003, -0.004572), (0.8, 0.8003, -0.004593), (1.0, 0.8006, -0.002283), (-1.0, 1.001, -0.0007205), (-0.8001, 1.0, -0.002424), (-0.6001, 1.0, -0.002457), (-0.4, 1.001, -0.002415), (-0.2, 1.001, -0.002398), (1.201e-06, 1.001, -0.002501), (0.2, 1.001, -0.003114), (0.4, 1.001, -0.002457), (0.6001, 1.0, -0.002407), (0.8001, 1.0, -0.002435), (1.0, 1.001, -0.0007695)], [], [(0, 1, 12, 11), (1, 2, 13, 12), (2, 3, 14, 13), (3, 4, 15, 14), (4, 5, 16, 15), (5, 6, 17, 16), (6, 7, 18, 17), (7, 8, 19, 18), (8, 9, 20, 19), (9, 10, 21, 20), (11, 12, 23, 22), (12, 13, 24, 23), (13, 14, 25, 24), (14, 15, 26, 25), (15, 16, 27, 26), (16, 17, 28, 27), (17, 18, 29, 28), (18, 19, 30, 29), (19, 20, 31, 30), (20, 21, 32, 31), (22, 23, 34, 33), (23, 24, 35, 34), (24, 25, 36, 35), (25, 26, 37, 36), (26, 27, 38, 37), (27, 28, 39, 38), (28, 29, 40, 39), (29, 30, 41, 40), (30, 31, 42, 41), (31, 32, 43, 42), (33, 34, 45, 44), (34, 35, 46, 45), (35, 36, 47, 46), (36, 37, 48, 47), (37, 38, 49, 48), (38, 39, 50, 49), (39, 40, 51, 50), (40, 41, 52, 51), (41, 42, 53, 52), (42, 43, 54, 53), (44, 45, 56, 55), (45, 46, 57, 56), (46, 47, 58, 57), (47, 48, 59, 58), (48, 49, 60, 59), (49, 50, 61, 60), (50, 51, 62, 61), (51, 52, 63, 62), (52, 53, 64, 63), (53, 54, 65, 64), (55, 56, 67, 66), (56, 57, 68, 67), (57, 58, 69, 68), (58, 59, 70, 69), (59, 60, 71, 70), (60, 61, 72, 71), (61, 62, 73, 72), (62, 63, 74, 73), (63, 64, 75, 74), (64, 65, 76, 75), (66, 67, 78, 77), (67, 68, 79, 78), (68, 69, 80, 79), (69, 70, 81, 80), (70, 71, 82, 81), (71, 72, 83, 82), (72, 73, 84, 83), (73, 74, 85, 84), (74, 75, 86, 85), (75, 76, 87, 86), (77, 78, 89, 88), (78, 79, 90, 89), (79, 80, 91, 90), (80, 81, 92, 91), (81, 82, 93, 92), (82, 83, 94, 93), (83, 84, 95, 94), (84, 85, 96, 95), (85, 86, 97, 96), (86, 87, 98, 97), (88, 89, 100, 99), (89, 90, 101, 100), (90, 91, 102, 101), (91, 92, 103, 102), (92, 93, 104, 103), (93, 94, 105, 104), (94, 95, 106, 105), (95, 96, 107, 106), (96, 97, 108, 107), (97, 98, 109, 108), (99, 100, 111, 110), (100, 101, 112, 111), (101, 102, 113, 112), (102, 103, 114, 113), (103, 104, 115, 114), (104, 105, 116, 115), (105, 106, 117, 116), (106, 107, 118, 117), (107, 108, 119, 118), (108, 109, 120, 119)])
_uv = me_cloth_001.uv_layers.new(name='UVMap')
_uv.uv.foreach_set('vector', [0.0, 0.0, 0.8, 0.0, 0.8, 0.8, 0.0, 0.8, 0.8, 0.0, 1.6, 0.0, 1.6, 0.8, 0.8, 0.8, 1.6, 0.0, 2.4, 0.0, 2.4, 0.8, 1.6, 0.8, 2.4, 0.0, 3.2, 0.0, 3.2, 0.8, 2.4, 0.8, 3.2, 0.0, 4.0, 0.0, 4.0, 0.8, 3.2, 0.8, 4.0, 0.0, 4.8, 0.0, 4.8, 0.8, 4.0, 0.8, 4.8, 0.0, 5.6, 0.0, 5.6, 0.8, 4.8, 0.8, 5.6, 0.0, 6.4, 0.0, 6.4, 0.8, 5.6, 0.8, 6.4, 0.0, 7.2, 0.0, 7.2, 0.8, 6.4, 0.8, 7.2, 0.0, 8.0, 0.0, 8.0, 0.8, 7.2, 0.8, 0.0, 0.8, 0.8, 0.8, 0.8, 1.6, 0.0, 1.6, 0.8, 0.8, 1.6, 0.8, 1.6, 1.6, 0.8, 1.6, 1.6, 0.8, 2.4, 0.8, 2.4, 1.6, 1.6, 1.6, 2.4, 0.8, 3.2, 0.8, 3.2, 1.6, 2.4, 1.6, 3.2, 0.8, 4.0, 0.8, 4.0, 1.6, 3.2, 1.6, 4.0, 0.8, 4.8, 0.8, 4.8, 1.6, 4.0, 1.6, 4.8, 0.8, 5.6, 0.8, 5.6, 1.6, 4.8, 1.6, 5.6, 0.8, 6.4, 0.8, 6.4, 1.6, 5.6, 1.6, 6.4, 0.8, 7.2, 0.8, 7.2, 1.6, 6.4, 1.6, 7.2, 0.8, 8.0, 0.8, 8.0, 1.6, 7.2, 1.6, 0.0, 1.6, 0.8, 1.6, 0.8, 2.4, 0.0, 2.4, 0.8, 1.6, 1.6, 1.6, 1.6, 2.4, 0.8, 2.4, 1.6, 1.6, 2.4, 1.6, 2.4, 2.4, 1.6, 2.4, 2.4, 1.6, 3.2, 1.6, 3.2, 2.4, 2.4, 2.4, 3.2, 1.6, 4.0, 1.6, 4.0, 2.4, 3.2, 2.4, 4.0, 1.6, 4.8, 1.6, 4.8, 2.4, 4.0, 2.4, 4.8, 1.6, 5.6, 1.6, 5.6, 2.4, 4.8, 2.4, 5.6, 1.6, 6.4, 1.6, 6.4, 2.4, 5.6, 2.4, 6.4, 1.6, 7.2, 1.6, 7.2, 2.4, 6.4, 2.4, 7.2, 1.6, 8.0, 1.6, 8.0, 2.4, 7.2, 2.4, 0.0, 2.4, 0.8, 2.4, 0.8, 3.2, 0.0, 3.2, 0.8, 2.4, 1.6, 2.4, 1.6, 3.2, 0.8, 3.2, 1.6, 2.4, 2.4, 2.4, 2.4, 3.2, 1.6, 3.2, 2.4, 2.4, 3.2, 2.4, 3.2, 3.2, 2.4, 3.2, 3.2, 2.4, 4.0, 2.4, 4.0, 3.2, 3.2, 3.2, 4.0, 2.4, 4.8, 2.4, 4.8, 3.2, 4.0, 3.2, 4.8, 2.4, 5.6, 2.4, 5.6, 3.2, 4.8, 3.2, 5.6, 2.4, 6.4, 2.4, 6.4, 3.2, 5.6, 3.2, 6.4, 2.4, 7.2, 2.4, 7.2, 3.2, 6.4, 3.2, 7.2, 2.4, 8.0, 2.4, 8.0, 3.2, 7.2, 3.2, 0.0, 3.2, 0.8, 3.2, 0.8, 4.0, 0.0, 4.0, 0.8, 3.2, 1.6, 3.2, 1.6, 4.0, 0.8, 4.0, 1.6, 3.2, 2.4, 3.2, 2.4, 4.0, 1.6, 4.0, 2.4, 3.2, 3.2, 3.2, 3.2, 4.0, 2.4, 4.0, 3.2, 3.2, 4.0, 3.2, 4.0, 4.0, 3.2, 4.0, 4.0, 3.2, 4.8, 3.2, 4.8, 4.0, 4.0, 4.0, 4.8, 3.2, 5.6, 3.2, 5.6, 4.0, 4.8, 4.0, 5.6, 3.2, 6.4, 3.2, 6.4, 4.0, 5.6, 4.0, 6.4, 3.2, 7.2, 3.2, 7.2, 4.0, 6.4, 4.0, 7.2, 3.2, 8.0, 3.2, 8.0, 4.0, 7.2, 4.0, 0.0, 4.0, 0.8, 4.0, 0.8, 4.8, 0.0, 4.8, 0.8, 4.0, 1.6, 4.0, 1.6, 4.8, 0.8, 4.8, 1.6, 4.0, 2.4, 4.0, 2.4, 4.8, 1.6, 4.8, 2.4, 4.0, 3.2, 4.0, 3.2, 4.8, 2.4, 4.8, 3.2, 4.0, 4.0, 4.0, 4.0, 4.8, 3.2, 4.8, 4.0, 4.0, 4.8, 4.0, 4.8, 4.8, 4.0, 4.8, 4.8, 4.0, 5.6, 4.0, 5.6, 4.8, 4.8, 4.8, 5.6, 4.0, 6.4, 4.0, 6.4, 4.8, 5.6, 4.8, 6.4, 4.0, 7.2, 4.0, 7.2, 4.8, 6.4, 4.8, 7.2, 4.0, 8.0, 4.0, 8.0, 4.8, 7.2, 4.8, 0.0, 4.8, 0.8, 4.8, 0.8, 5.6, 0.0, 5.6, 0.8, 4.8, 1.6, 4.8, 1.6, 5.6, 0.8, 5.6, 1.6, 4.8, 2.4, 4.8, 2.4, 5.6, 1.6, 5.6, 2.4, 4.8, 3.2, 4.8, 3.2, 5.6, 2.4, 5.6, 3.2, 4.8, 4.0, 4.8, 4.0, 5.6, 3.2, 5.6, 4.0, 4.8, 4.8, 4.8, 4.8, 5.6, 4.0, 5.6, 4.8, 4.8, 5.6, 4.8, 5.6, 5.6, 4.8, 5.6, 5.6, 4.8, 6.4, 4.8, 6.4, 5.6, 5.6, 5.6, 6.4, 4.8, 7.2, 4.8, 7.2, 5.6, 6.4, 5.6, 7.2, 4.8, 8.0, 4.8, 8.0, 5.6, 7.2, 5.6, 0.0, 5.6, 0.8, 5.6, 0.8, 6.4, 0.0, 6.4, 0.8, 5.6, 1.6, 5.6, 1.6, 6.4, 0.8, 6.4, 1.6, 5.6, 2.4, 5.6, 2.4, 6.4, 1.6, 6.4, 2.4, 5.6, 3.2, 5.6, 3.2, 6.4, 2.4, 6.4, 3.2, 5.6, 4.0, 5.6, 4.0, 6.4, 3.2, 6.4, 4.0, 5.6, 4.8, 5.6, 4.8, 6.4, 4.0, 6.4, 4.8, 5.6, 5.6, 5.6, 5.6, 6.4, 4.8, 6.4, 5.6, 5.6, 6.4, 5.6, 6.4, 6.4, 5.6, 6.4, 6.4, 5.6, 7.2, 5.6, 7.2, 6.4, 6.4, 6.4, 7.2, 5.6, 8.0, 5.6, 8.0, 6.4, 7.2, 6.4, 0.0, 6.4, 0.8, 6.4, 0.8, 7.2, 0.0, 7.2, 0.8, 6.4, 1.6, 6.4, 1.6, 7.2, 0.8, 7.2, 1.6, 6.4, 2.4, 6.4, 2.4, 7.2, 1.6, 7.2, 2.4, 6.4, 3.2, 6.4, 3.2, 7.2, 2.4, 7.2, 3.2, 6.4, 4.0, 6.4, 4.0, 7.2, 3.2, 7.2, 4.0, 6.4, 4.8, 6.4, 4.8, 7.2, 4.0, 7.2, 4.8, 6.4, 5.6, 6.4, 5.6, 7.2, 4.8, 7.2, 5.6, 6.4, 6.4, 6.4, 6.4, 7.2, 5.6, 7.2, 6.4, 6.4, 7.2, 6.4, 7.2, 7.2, 6.4, 7.2, 7.2, 6.4, 8.0, 6.4, 8.0, 7.2, 7.2, 7.2, 0.0, 7.2, 0.8, 7.2, 0.8, 8.0, 0.0, 8.0, 0.8, 7.2, 1.6, 7.2, 1.6, 8.0, 0.8, 8.0, 1.6, 7.2, 2.4, 7.2, 2.4, 8.0, 1.6, 8.0, 2.4, 7.2, 3.2, 7.2, 3.2, 8.0, 2.4, 8.0, 3.2, 7.2, 4.0, 7.2, 4.0, 8.0, 3.2, 8.0, 4.0, 7.2, 4.8, 7.2, 4.8, 8.0, 4.0, 8.0, 4.8, 7.2, 5.6, 7.2, 5.6, 8.0, 4.8, 8.0, 5.6, 7.2, 6.4, 7.2, 6.4, 8.0, 5.6, 8.0, 6.4, 7.2, 7.2, 7.2, 7.2, 8.0, 6.4, 8.0, 7.2, 7.2, 8.0, 7.2, 8.0, 8.0, 7.2, 8.0])
me_cloth_001.update()
me_cloth_002 = bpy.data.meshes.new('cloth.002')
me_cloth_002.from_pydata([(-1.0, -0.9996, -0.001504), (-0.8, -1.0, -0.002314), (-0.6, -1.0, -0.002279), (-0.4, -1.0, -0.001672), (-0.2, -1.0, -0.002286), (2.746e-06, -1.0, -0.002297), (0.2, -1.0, -0.002889), (0.4, -1.0, -0.001716), (0.6, -1.0, -0.002264), (0.8, -1.0, -0.002282), (1.0, -0.9997, -0.001578), (-1.0, -0.7998, -0.002482), (-0.8, -0.8004, -0.004685), (-0.6, -0.8004, -0.004849), (-0.4, -0.8004, -0.005364), (-0.2, -0.8004, -0.004777), (2.815e-07, -0.8003, -0.004122), (0.2, -0.8003, -0.004241), (0.4, -0.8004, -0.005309), (0.6, -0.8004, -0.004827), (0.8, -0.8004, -0.004778), (1.0, -0.7998, -0.002348), (-1.0, -0.5999, -0.002394), (-0.8, -0.6004, -0.004583), (-0.6, -0.6005, -0.004703), (-0.4, -0.6004, -0.004726), (-0.2, -0.6004, -0.004696), (-1.466e-06, -0.6004, -0.004579), (0.2, -0.6004, -0.00465), (0.4, -0.6004, -0.00473), (0.6, -0.6004, -0.004676), (0.8, -0.6004, -0.004703), (1.0, -0.5999, -0.002333), (-1.0, -0.3999, -0.002394), (-0.8, -0.4004, -0.004621), (-0.6, -0.4004, -0.004739), (-0.4, -0.4004, -0.004713), (-0.2, -0.4003, -0.004706), (-2.106e-06, -0.4003, -0.004701), (0.2, -0.4003, -0.004704), (0.4, -0.4004, -0.004708), (0.6, -0.4004, -0.004701), (0.8, -0.4004, -0.004723), (1.0, -0.3998, -0.002344), (-1.0, -0.1998, -0.002395), (-0.8, -0.2003, -0.004628), (-0.6, -0.2003, -0.004749), (-0.4, -0.2003, -0.004721), (-0.2, -0.2002, -0.004717), (-2.181e-06, -0.2002, -0.004718), (0.2, -0.2002, -0.004717), (0.4, -0.2003, -0.004714), (0.6, -0.2003, -0.004709), (0.8, -0.2003, -0.004726), (1.0, -0.1998, -0.002344), (-1.0, 0.0002517, -0.002395), (-0.8, -0.0001664, -0.004629), (-0.6, -0.0001916, -0.004749), (-0.4, -0.0001497, -0.004721), (-0.2, -0.0001172, -0.004719), (-2.034e-06, -0.0001056, -0.00472), (0.2, -0.0001157, -0.004719), (0.4, -0.0001472, -0.004715), (0.6, -0.0001919, -0.00471), (0.8, -0.0001799, -0.004726), (1.0, 0.0002806, -0.002344), (-1.0, 0.2003, -0.002394), (-0.8, 0.2, -0.004629), (-0.6, 0.1999, -0.004749), (-0.4, 0.2, -0.004721), (-0.2, 0.2, -0.004718), (-1.76e-06, 0.2, -0.00472), (0.2, 0.2, -0.004718), (0.4, 0.2, -0.004715), (0.6, 0.1999, -0.004709), (0.8, 0.1999, -0.004726), (1.0, 0.2003, -0.002344), (-1.0, 0.4004, -0.002401), (-0.8, 0.4001, -0.004636), (-0.6, 0.4001, -0.004755), (-0.4, 0.4001, -0.004726), (-0.2, 0.4002, -0.004718), (-1.276e-06, 0.4002, -0.004721), (0.2, 0.4002, -0.004716), (0.4, 0.4001, -0.004723), (0.6, 0.4001, -0.004716), (0.8, 0.4001, -0.004733), (1.0, 0.4004, -0.002352), (-1.0, 0.6004, -0.002465), (-0.8, 0.6002, -0.004676), (-0.6, 0.6002, -0.004798), (-0.4, 0.6003, -0.004766), (-0.2, 0.6003, -0.004772), (-3.998e-07, 0.6003, -0.004774), (0.2, 0.6003, -0.004715), (0.4, 0.6003, -0.004738), (0.6, 0.6002, -0.004762), (0.8, 0.6002, -0.004778), (1.0, 0.6005, -0.002409), (-1.0, 0.8005, -0.002377), (-0.8, 0.8003, -0.004465), (-0.6, 0.8004, -0.004617), (-0.4, 0.8004, -0.004593), (-0.2, 0.8004, -0.004626), (1.398e-06, 0.8004, -0.005237), (0.2, 0.8004, -0.004028), (0.4, 0.8004, -0.004531), (0.6, 0.8003, -0.004572), (0.8, 0.8003, -0.004593), (1.0, 0.8006, -0.002283), (-1.0, 1.001, -0.0007205), (-0.8001, 1.0, -0.002424), (-0.6001, 1.0, -0.002457), (-0.4, 1.001, -0.002415), (-0.2, 1.001, -0.002398), (1.201e-06, 1.001, -0.002501), (0.2, 1.001, -0.003114), (0.4, 1.001, -0.002457), (0.6001, 1.0, -0.002407), (0.8001, 1.0, -0.002435), (1.0, 1.001, -0.0007695)], [], [(0, 1, 12, 11), (1, 2, 13, 12), (2, 3, 14, 13), (3, 4, 15, 14), (4, 5, 16, 15), (5, 6, 17, 16), (6, 7, 18, 17), (7, 8, 19, 18), (8, 9, 20, 19), (9, 10, 21, 20), (11, 12, 23, 22), (12, 13, 24, 23), (13, 14, 25, 24), (14, 15, 26, 25), (15, 16, 27, 26), (16, 17, 28, 27), (17, 18, 29, 28), (18, 19, 30, 29), (19, 20, 31, 30), (20, 21, 32, 31), (22, 23, 34, 33), (23, 24, 35, 34), (24, 25, 36, 35), (25, 26, 37, 36), (26, 27, 38, 37), (27, 28, 39, 38), (28, 29, 40, 39), (29, 30, 41, 40), (30, 31, 42, 41), (31, 32, 43, 42), (33, 34, 45, 44), (34, 35, 46, 45), (35, 36, 47, 46), (36, 37, 48, 47), (37, 38, 49, 48), (38, 39, 50, 49), (39, 40, 51, 50), (40, 41, 52, 51), (41, 42, 53, 52), (42, 43, 54, 53), (44, 45, 56, 55), (45, 46, 57, 56), (46, 47, 58, 57), (47, 48, 59, 58), (48, 49, 60, 59), (49, 50, 61, 60), (50, 51, 62, 61), (51, 52, 63, 62), (52, 53, 64, 63), (53, 54, 65, 64), (55, 56, 67, 66), (56, 57, 68, 67), (57, 58, 69, 68), (58, 59, 70, 69), (59, 60, 71, 70), (60, 61, 72, 71), (61, 62, 73, 72), (62, 63, 74, 73), (63, 64, 75, 74), (64, 65, 76, 75), (66, 67, 78, 77), (67, 68, 79, 78), (68, 69, 80, 79), (69, 70, 81, 80), (70, 71, 82, 81), (71, 72, 83, 82), (72, 73, 84, 83), (73, 74, 85, 84), (74, 75, 86, 85), (75, 76, 87, 86), (77, 78, 89, 88), (78, 79, 90, 89), (79, 80, 91, 90), (80, 81, 92, 91), (81, 82, 93, 92), (82, 83, 94, 93), (83, 84, 95, 94), (84, 85, 96, 95), (85, 86, 97, 96), (86, 87, 98, 97), (88, 89, 100, 99), (89, 90, 101, 100), (90, 91, 102, 101), (91, 92, 103, 102), (92, 93, 104, 103), (93, 94, 105, 104), (94, 95, 106, 105), (95, 96, 107, 106), (96, 97, 108, 107), (97, 98, 109, 108), (99, 100, 111, 110), (100, 101, 112, 111), (101, 102, 113, 112), (102, 103, 114, 113), (103, 104, 115, 114), (104, 105, 116, 115), (105, 106, 117, 116), (106, 107, 118, 117), (107, 108, 119, 118), (108, 109, 120, 119)])
_uv = me_cloth_002.uv_layers.new(name='UVMap')
_uv.uv.foreach_set('vector', [0.0, 0.0, 0.8, 0.0, 0.8, 0.8, 0.0, 0.8, 0.8, 0.0, 1.6, 0.0, 1.6, 0.8, 0.8, 0.8, 1.6, 0.0, 2.4, 0.0, 2.4, 0.8, 1.6, 0.8, 2.4, 0.0, 3.2, 0.0, 3.2, 0.8, 2.4, 0.8, 3.2, 0.0, 4.0, 0.0, 4.0, 0.8, 3.2, 0.8, 4.0, 0.0, 4.8, 0.0, 4.8, 0.8, 4.0, 0.8, 4.8, 0.0, 5.6, 0.0, 5.6, 0.8, 4.8, 0.8, 5.6, 0.0, 6.4, 0.0, 6.4, 0.8, 5.6, 0.8, 6.4, 0.0, 7.2, 0.0, 7.2, 0.8, 6.4, 0.8, 7.2, 0.0, 8.0, 0.0, 8.0, 0.8, 7.2, 0.8, 0.0, 0.8, 0.8, 0.8, 0.8, 1.6, 0.0, 1.6, 0.8, 0.8, 1.6, 0.8, 1.6, 1.6, 0.8, 1.6, 1.6, 0.8, 2.4, 0.8, 2.4, 1.6, 1.6, 1.6, 2.4, 0.8, 3.2, 0.8, 3.2, 1.6, 2.4, 1.6, 3.2, 0.8, 4.0, 0.8, 4.0, 1.6, 3.2, 1.6, 4.0, 0.8, 4.8, 0.8, 4.8, 1.6, 4.0, 1.6, 4.8, 0.8, 5.6, 0.8, 5.6, 1.6, 4.8, 1.6, 5.6, 0.8, 6.4, 0.8, 6.4, 1.6, 5.6, 1.6, 6.4, 0.8, 7.2, 0.8, 7.2, 1.6, 6.4, 1.6, 7.2, 0.8, 8.0, 0.8, 8.0, 1.6, 7.2, 1.6, 0.0, 1.6, 0.8, 1.6, 0.8, 2.4, 0.0, 2.4, 0.8, 1.6, 1.6, 1.6, 1.6, 2.4, 0.8, 2.4, 1.6, 1.6, 2.4, 1.6, 2.4, 2.4, 1.6, 2.4, 2.4, 1.6, 3.2, 1.6, 3.2, 2.4, 2.4, 2.4, 3.2, 1.6, 4.0, 1.6, 4.0, 2.4, 3.2, 2.4, 4.0, 1.6, 4.8, 1.6, 4.8, 2.4, 4.0, 2.4, 4.8, 1.6, 5.6, 1.6, 5.6, 2.4, 4.8, 2.4, 5.6, 1.6, 6.4, 1.6, 6.4, 2.4, 5.6, 2.4, 6.4, 1.6, 7.2, 1.6, 7.2, 2.4, 6.4, 2.4, 7.2, 1.6, 8.0, 1.6, 8.0, 2.4, 7.2, 2.4, 0.0, 2.4, 0.8, 2.4, 0.8, 3.2, 0.0, 3.2, 0.8, 2.4, 1.6, 2.4, 1.6, 3.2, 0.8, 3.2, 1.6, 2.4, 2.4, 2.4, 2.4, 3.2, 1.6, 3.2, 2.4, 2.4, 3.2, 2.4, 3.2, 3.2, 2.4, 3.2, 3.2, 2.4, 4.0, 2.4, 4.0, 3.2, 3.2, 3.2, 4.0, 2.4, 4.8, 2.4, 4.8, 3.2, 4.0, 3.2, 4.8, 2.4, 5.6, 2.4, 5.6, 3.2, 4.8, 3.2, 5.6, 2.4, 6.4, 2.4, 6.4, 3.2, 5.6, 3.2, 6.4, 2.4, 7.2, 2.4, 7.2, 3.2, 6.4, 3.2, 7.2, 2.4, 8.0, 2.4, 8.0, 3.2, 7.2, 3.2, 0.0, 3.2, 0.8, 3.2, 0.8, 4.0, 0.0, 4.0, 0.8, 3.2, 1.6, 3.2, 1.6, 4.0, 0.8, 4.0, 1.6, 3.2, 2.4, 3.2, 2.4, 4.0, 1.6, 4.0, 2.4, 3.2, 3.2, 3.2, 3.2, 4.0, 2.4, 4.0, 3.2, 3.2, 4.0, 3.2, 4.0, 4.0, 3.2, 4.0, 4.0, 3.2, 4.8, 3.2, 4.8, 4.0, 4.0, 4.0, 4.8, 3.2, 5.6, 3.2, 5.6, 4.0, 4.8, 4.0, 5.6, 3.2, 6.4, 3.2, 6.4, 4.0, 5.6, 4.0, 6.4, 3.2, 7.2, 3.2, 7.2, 4.0, 6.4, 4.0, 7.2, 3.2, 8.0, 3.2, 8.0, 4.0, 7.2, 4.0, 0.0, 4.0, 0.8, 4.0, 0.8, 4.8, 0.0, 4.8, 0.8, 4.0, 1.6, 4.0, 1.6, 4.8, 0.8, 4.8, 1.6, 4.0, 2.4, 4.0, 2.4, 4.8, 1.6, 4.8, 2.4, 4.0, 3.2, 4.0, 3.2, 4.8, 2.4, 4.8, 3.2, 4.0, 4.0, 4.0, 4.0, 4.8, 3.2, 4.8, 4.0, 4.0, 4.8, 4.0, 4.8, 4.8, 4.0, 4.8, 4.8, 4.0, 5.6, 4.0, 5.6, 4.8, 4.8, 4.8, 5.6, 4.0, 6.4, 4.0, 6.4, 4.8, 5.6, 4.8, 6.4, 4.0, 7.2, 4.0, 7.2, 4.8, 6.4, 4.8, 7.2, 4.0, 8.0, 4.0, 8.0, 4.8, 7.2, 4.8, 0.0, 4.8, 0.8, 4.8, 0.8, 5.6, 0.0, 5.6, 0.8, 4.8, 1.6, 4.8, 1.6, 5.6, 0.8, 5.6, 1.6, 4.8, 2.4, 4.8, 2.4, 5.6, 1.6, 5.6, 2.4, 4.8, 3.2, 4.8, 3.2, 5.6, 2.4, 5.6, 3.2, 4.8, 4.0, 4.8, 4.0, 5.6, 3.2, 5.6, 4.0, 4.8, 4.8, 4.8, 4.8, 5.6, 4.0, 5.6, 4.8, 4.8, 5.6, 4.8, 5.6, 5.6, 4.8, 5.6, 5.6, 4.8, 6.4, 4.8, 6.4, 5.6, 5.6, 5.6, 6.4, 4.8, 7.2, 4.8, 7.2, 5.6, 6.4, 5.6, 7.2, 4.8, 8.0, 4.8, 8.0, 5.6, 7.2, 5.6, 0.0, 5.6, 0.8, 5.6, 0.8, 6.4, 0.0, 6.4, 0.8, 5.6, 1.6, 5.6, 1.6, 6.4, 0.8, 6.4, 1.6, 5.6, 2.4, 5.6, 2.4, 6.4, 1.6, 6.4, 2.4, 5.6, 3.2, 5.6, 3.2, 6.4, 2.4, 6.4, 3.2, 5.6, 4.0, 5.6, 4.0, 6.4, 3.2, 6.4, 4.0, 5.6, 4.8, 5.6, 4.8, 6.4, 4.0, 6.4, 4.8, 5.6, 5.6, 5.6, 5.6, 6.4, 4.8, 6.4, 5.6, 5.6, 6.4, 5.6, 6.4, 6.4, 5.6, 6.4, 6.4, 5.6, 7.2, 5.6, 7.2, 6.4, 6.4, 6.4, 7.2, 5.6, 8.0, 5.6, 8.0, 6.4, 7.2, 6.4, 0.0, 6.4, 0.8, 6.4, 0.8, 7.2, 0.0, 7.2, 0.8, 6.4, 1.6, 6.4, 1.6, 7.2, 0.8, 7.2, 1.6, 6.4, 2.4, 6.4, 2.4, 7.2, 1.6, 7.2, 2.4, 6.4, 3.2, 6.4, 3.2, 7.2, 2.4, 7.2, 3.2, 6.4, 4.0, 6.4, 4.0, 7.2, 3.2, 7.2, 4.0, 6.4, 4.8, 6.4, 4.8, 7.2, 4.0, 7.2, 4.8, 6.4, 5.6, 6.4, 5.6, 7.2, 4.8, 7.2, 5.6, 6.4, 6.4, 6.4, 6.4, 7.2, 5.6, 7.2, 6.4, 6.4, 7.2, 6.4, 7.2, 7.2, 6.4, 7.2, 7.2, 6.4, 8.0, 6.4, 8.0, 7.2, 7.2, 7.2, 0.0, 7.2, 0.8, 7.2, 0.8, 8.0, 0.0, 8.0, 0.8, 7.2, 1.6, 7.2, 1.6, 8.0, 0.8, 8.0, 1.6, 7.2, 2.4, 7.2, 2.4, 8.0, 1.6, 8.0, 2.4, 7.2, 3.2, 7.2, 3.2, 8.0, 2.4, 8.0, 3.2, 7.2, 4.0, 7.2, 4.0, 8.0, 3.2, 8.0, 4.0, 7.2, 4.8, 7.2, 4.8, 8.0, 4.0, 8.0, 4.8, 7.2, 5.6, 7.2, 5.6, 8.0, 4.8, 8.0, 5.6, 7.2, 6.4, 7.2, 6.4, 8.0, 5.6, 8.0, 6.4, 7.2, 7.2, 7.2, 7.2, 8.0, 6.4, 8.0, 7.2, 7.2, 8.0, 7.2, 8.0, 8.0, 7.2, 8.0])
me_cloth_002.update()
me_cloth_002_point_constraintmesh_001 = bpy.data.meshes.new('cloth.002_point_constraintMesh.001')
me_cloth_002_point_constraintmesh_001.from_pydata([(-0.006017, -13.39, 4.0), (-0.002882, -5.385, 4.0)], [], [])
me_cloth_002_point_constraintmesh_001.update()
me_cloth_point_constraintmesh_001 = bpy.data.meshes.new('cloth_point_constraintMesh.001')
me_cloth_point_constraintmesh_001.from_pydata([(-0.006017, -3.998, 4.0), (-0.002882, 4.002, 4.0)], [], [])
me_cloth_point_constraintmesh_001.update()
me_cloth_001_point_constraintmesh_001 = bpy.data.meshes.new('cloth.001_point_constraintMesh.001')
me_cloth_001_point_constraintmesh_001.from_pydata([(-0.006017, 5.049, 4.0), (-0.002882, 13.05, 4.0)], [], [])
me_cloth_001_point_constraintmesh_001.update()

# ---- objects
ob_light = bpy.data.objects.new('Light', light_light)
ob_camera = bpy.data.objects.new('Camera', cam_camera)
ob_solver = bpy.data.objects.new('solver', None)
ob_force_field = bpy.data.objects.new('force_field', me_plane)
ob_plane = bpy.data.objects.new('Plane', me_plane_001)
ob_cloth = bpy.data.objects.new('cloth', me_cloth)
ob_cloth_001 = bpy.data.objects.new('cloth.001', me_cloth_001)
ob_cloth_002 = bpy.data.objects.new('cloth.002', me_cloth_002)
ob_cloth_002_point_constraint = bpy.data.objects.new('cloth.002_point_constraint', me_cloth_002_point_constraintmesh_001)
ob_cloth_point_constraint = bpy.data.objects.new('cloth_point_constraint', me_cloth_point_constraintmesh_001)
ob_cloth_001_point_constraint = bpy.data.objects.new('cloth.001_point_constraint', me_cloth_001_point_constraintmesh_001)

# ---- transforms, parenting, visibility, modifiers, constraints
ob_light.location = (4.076, 1.005, 5.904)
ob_light.rotation_euler = (0.6503, 0.05522, 1.866)
ob_light.lock_rotations_4d = False
ob_light.empty_display_type = 'ARROWS'
ob_light.color = (0.0, 0.0, 0.0, 0.0)
ob_light.lineart.crease_threshold = 0.0
ob_camera.location = (7.359, -6.926, 4.958)
ob_camera.rotation_euler = (1.109, 0.0, 0.8149)
ob_camera.lock_rotations_4d = False
ob_camera.empty_display_type = 'ARROWS'
ob_camera.color = (0.0, 0.0, 0.0, 0.0)
ob_camera.display_type = 'WIRE'
ob_camera.lineart.crease_threshold = 0.0
ob_solver.location = (0.0, 0.0, 0.0)
ob_force_field.location = (0.0, 0.0, 0.0)
ob_plane.location = (0.0, 0.0, -7.33)
ob_plane.scale = (100.0, 100.0, 100.0)
_m = ob_plane.modifiers.new('Triangulate', 'TRIANGULATE')
ob_cloth.location = (0.0, 0.0, 0.0)
ob_cloth.rotation_euler = (0.0, 1.571, 0.0)
ob_cloth.scale = (4.0, 4.0, 4.0)
_m = ob_cloth.modifiers.new('Triangulate', 'TRIANGULATE')
ob_cloth_001.location = (0.0, 9.047, 0.0)
ob_cloth_001.rotation_euler = (0.0, 1.571, 0.0)
ob_cloth_001.scale = (4.0, 4.0, 4.0)
_m = ob_cloth_001.modifiers.new('Triangulate', 'TRIANGULATE')
ob_cloth_002.location = (0.0, -9.388, 0.0)
ob_cloth_002.rotation_euler = (0.0, 1.571, 0.0)
ob_cloth_002.scale = (4.0, 4.0, 4.0)
_m = ob_cloth_002.modifiers.new('Triangulate', 'TRIANGULATE')
ob_cloth_002_point_constraint.location = (0.0, 0.0, 0.0)
ob_cloth_point_constraint.location = (0.0, 0.0, 0.0)
ob_cloth_001_point_constraint.location = (0.0, 0.0, 0.0)

# ---- collection membership
col_collection.objects.link(ob_light)
col_collection.objects.link(ob_camera)
col_collection.objects.link(ob_solver)
col_collection.objects.link(ob_force_field)
col_collection.objects.link(ob_plane)
col_cloth.objects.link(ob_cloth)
col_cloth.objects.link(ob_cloth_001)
col_cloth.objects.link(ob_cloth_002)
col_cloth.objects.link(ob_cloth_002_point_constraint)
col_cloth.objects.link(ob_cloth_point_constraint)
col_cloth.objects.link(ob_cloth_001_point_constraint)

# ---- scene / render settings (as saved in the file)
scene.camera = ob_camera
scene.frame_start = 1; scene.frame_end = 250; scene.frame_set(0)
scene.render.engine = 'BLENDER_EEVEE_NEXT'
scene.render.bake_bias = 0.0
scene.render.bake_samples = 0
bpy.context.view_layer.update()
